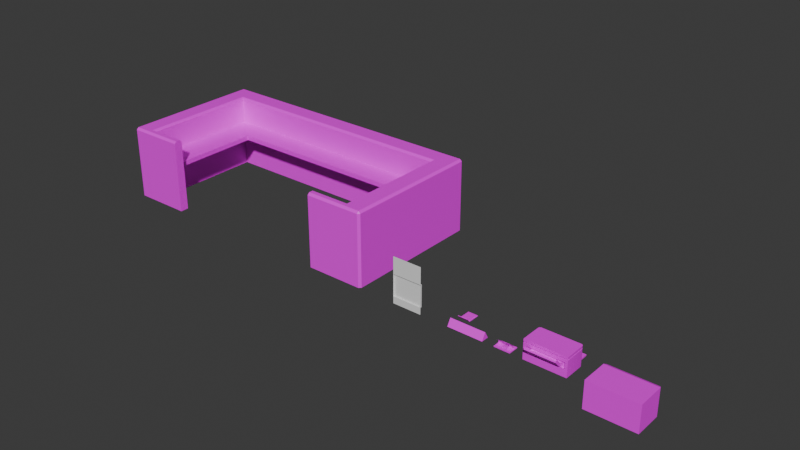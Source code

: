# Source: faculty_office.blend  (saved by Blender 5.1.29; exported with 4.5.12 LTS)
import bpy
from mathutils import Matrix  # noqa: F401  (used for matrix-valued properties, if any)

bpy.ops.wm.read_factory_settings(use_empty=True)
scene = bpy.context.scene
scene.name = 'Scene'

# ---- collections
col_collection = bpy.data.collections.new('Collection'); scene.collection.children.link(col_collection)

# ---- images (referenced by path relative to the original .blend; pixels are not part of the script)
import os
ASSET_DIR = os.environ.get("B2B_ASSET_DIR", "")  # directory of the original .blend (textures are referenced by path, not embedded)
HERE = os.path.dirname(os.path.abspath(__file__))  # packed textures are extracted next to this script under _unpacked/

def load_image(name, relpath, width, height, colorspace="sRGB"):
    """Load a texture the original file referenced (path relative to the .blend, or extracted next to this script)."""
    p = next((c for c in (os.path.join(HERE, relpath), os.path.join(ASSET_DIR, relpath)) if relpath and os.path.exists(c)), "")
    if p:
        img = bpy.data.images.load(p, check_existing=True)
        img.name = name
    else:  # same state as the original file: an image datablock whose file is absent (Cycles renders it pink)
        img = bpy.data.images.new(name, width, height)
        img.source = "FILE"
        img.filepath = "//" + (relpath or name)
    img.colorspace_settings.name = colorspace
    return img
img_untitled_006 = load_image('Untitled.006', '', 1024, 1024, 'sRGB')

# ---- materials (node trees are filled in below, after node groups)
mat_uv_grid = bpy.data.materials.new('UV Grid')

# ---- node groups
ng_smooth_by_angle = bpy.data.node_groups.new('Smooth by Angle', 'GeometryNodeTree')
_s = ng_smooth_by_angle.interface.new_socket(name='Mesh', in_out='OUTPUT', socket_type='NodeSocketGeometry')
_s = ng_smooth_by_angle.interface.new_socket(name='Mesh', in_out='INPUT', socket_type='NodeSocketGeometry')
_s = ng_smooth_by_angle.interface.new_socket(name='Angle', in_out='INPUT', socket_type='NodeSocketFloat')
_s.subtype = 'ANGLE'
_s.default_value = 0.5236
_s.min_value = 0.0
_s.max_value = 3.142
_s.description = 'Maximum face angle for smooth edges'
_s = ng_smooth_by_angle.interface.new_socket(name='Ignore Sharpness', in_out='INPUT', socket_type='NodeSocketBool')
_s.force_non_field = True
ng_smooth_by_angle.is_modifier = True
_N = ng_smooth_by_angle.nodes; _L = ng_smooth_by_angle.links
n0 = _N.new('GeometryNodeSetShadeSmooth'); n0.name = 'Set Shade Smooth'; n0.location = (120, -80)
n0.domain = 'EDGE'
n1 = _N.new('GeometryNodeSetShadeSmooth'); n1.name = 'Set Shade Smooth.001'; n1.location = (300, -80)
n2 = _N.new('NodeGroupOutput'); n2.name = 'Group Output'; n2.location = (480, -80)
n3 = _N.new('GeometryNodeInputMeshEdgeAngle'); n3.name = 'Edge Angle'; n3.location = (-440, -240)
n4 = _N.new('NodeGroupInput'); n4.name = 'Group Input'; n4.location = (-80, -80)
n5 = _N.new('GeometryNodeInputEdgeSmooth'); n5.name = 'Is Edge Smooth'; n5.location = (-260, -120)
n6 = _N.new('GeometryNodeInputShadeSmooth'); n6.name = 'Is Shade Smooth'; n6.location = (-440, -397)
n7 = _N.new('FunctionNodeCompare'); n7.name = 'Compare'; n7.location = (-260, -260)
n7.operation = 'LESS_EQUAL'
n7.inputs[6].default_value = (0.0, 0.0, 0.0, 0.0)
n7.inputs[7].default_value = (0.0, 0.0, 0.0, 0.0)
n8 = _N.new('FunctionNodeBooleanMath'); n8.name = 'Boolean Math.001'; n8.location = (-80, -260)
n9 = _N.new('NodeGroupInput'); n9.name = 'Group Input.001'; n9.location = (-440, -329)
n10 = _N.new('NodeGroupInput'); n10.name = 'Group Input.002'; n10.location = (-259, -189)
n11 = _N.new('FunctionNodeBooleanMath'); n11.name = 'Boolean Math'; n11.location = (-80, -149)
n11.operation = 'OR'
n12 = _N.new('FunctionNodeBooleanMath'); n12.name = 'Boolean Math.002'; n12.location = (-260, -380)
n12.operation = 'OR'
n13 = _N.new('NodeGroupInput'); n13.name = 'Group Input.003'; n13.location = (-440, -460)
_L.new(n3.outputs[0], n7.inputs[0])
_L.new(n1.outputs[0], n2.inputs[0])
_L.new(n9.outputs[1], n7.inputs[1])
_L.new(n7.outputs[0], n8.inputs[0])
_L.new(n4.outputs[0], n0.inputs[0])
_L.new(n0.outputs[0], n1.inputs[0])
_L.new(n8.outputs[0], n0.inputs[2])
_L.new(n10.outputs[2], n11.inputs[1])
_L.new(n5.outputs[0], n11.inputs[0])
_L.new(n11.outputs[0], n0.inputs[1])
_L.new(n13.outputs[2], n12.inputs[1])
_L.new(n6.outputs[0], n12.inputs[0])
_L.new(n12.outputs[0], n8.inputs[1])
n2.is_active_output = True

# ---- material node trees
mat_uv_grid.use_nodes = True; mat_uv_grid.node_tree.nodes.clear()
_N = mat_uv_grid.node_tree.nodes; _L = mat_uv_grid.node_tree.links
n0 = _N.new('ShaderNodeBsdfPrincipled'); n0.name = 'Principled BSDF'; n0.location = (-200, 100)
n1 = _N.new('ShaderNodeOutputMaterial'); n1.name = 'Material Output'; n1.location = (200, 100)
n2 = _N.new('ShaderNodeTexImage'); n2.name = 'Image Texture'; n2.location = (-490, 80)
n2.image = img_untitled_006
_L.new(n0.outputs[0], n1.inputs[0])
_L.new(n2.outputs[0], n0.inputs[0])
n1.is_active_output = True

# ---- world
world_world = bpy.data.worlds.new('World'); scene.world = world_world
world_world.use_nodes = True; world_world.node_tree.nodes.clear()
_N = world_world.node_tree.nodes; _L = world_world.node_tree.links
n0 = _N.new('ShaderNodeOutputWorld'); n0.name = 'World Output'; n0.location = (200, 100)
n1 = _N.new('ShaderNodeBackground'); n1.name = 'Background'; n1.location = (-200, 100)
n1.inputs[0].default_value = (0.05088, 0.05088, 0.05088, 1.0)
_L.new(n1.outputs[0], n0.inputs[0])
n0.is_active_output = True
world_world.color = (0.05088, 0.05088, 0.05088)
world_world.sun_shadow_jitter_overblur = 0.0

# ---- meshes
me_plane_004 = bpy.data.meshes.new('Plane.004')
me_plane_004.from_pydata([(0.0, 0.0, 0.0), (2.0, 0.0, 0.0), (0.0, 3.102, -4.818e-08), (2.0, 3.102, -4.818e-08), (0.0, 1.941, -4.112e-08), (0.0, 0.465, -5.755e-09), (2.0, 0.465, -5.755e-09), (2.0, 1.941, -4.112e-08), (0.0, 1.941, -0.1049), (0.0, 0.465, -0.1049), (2.0, 0.465, -0.1049), (2.0, 1.941, -0.1049)], [], [(4, 7, 3, 2), (0, 1, 6, 5), (7, 4, 8, 11), (9, 10, 11, 8), (6, 7, 11, 10), (4, 5, 9, 8), (5, 6, 10, 9)])
_uv = me_plane_004.uv_layers.new(name='UVMap')
_uv.uv.foreach_set('vector', [0.0, 0.5, 1.0, 0.5, 1.0, 1.0, 0.0, 1.0, 0.0, 0.0, 1.0, 0.0, 1.0, 0.1667, 0.0, 0.1667, 1.0, 0.5, 0.0, 0.5, 0.0, 0.5, 1.0, 0.5, 0.0, 0.1667, 1.0, 0.1667, 1.0, 0.5, 0.0, 0.5, 0.0, 0.0, 0.0, 0.0, 0.0, 0.0, 0.0, 0.0, 0.0, 0.0, 0.0, 0.0, 0.0, 0.0, 0.0, 0.0, 0.0, 0.1667, 1.0, 0.1667, 1.0, 0.1667, 0.0, 0.1667])
me_plane_004.update()
me_cube_001 = bpy.data.meshes.new('Cube.001')
me_cube_001.from_pydata([(-1.0, 2.411e-08, 0.5516), (-1.0, 0.5516, 0.5516), (0.0, 2.411e-08, 0.5516), (0.0, 0.5516, 0.5516), (-0.6993, 2.98e-08, 0.5516), (-0.6993, 0.5516, 0.5516), (-0.9476, 0.5, -0.04), (-0.9476, 0.241, -0.04), (-0.9476, 0.206, -0.04), (-0.9476, 0.05489, -0.04), (-0.6993, 0.5, -0.04), (-0.6993, 0.241, -0.04), (-0.6993, 0.206, -0.04), (-0.6993, 0.05489, -0.04), (-0.9476, 0.05489, -0.07), (-0.6993, 0.05489, -0.07), (-0.9476, 0.5, -0.07), (-0.9476, 0.241, -0.07), (-0.9476, 0.206, -0.07), (-0.6993, 0.5, -0.07), (-0.6993, 0.241, -0.07), (-0.6993, 0.206, -0.07), (-1.0, -7.951e-10, -0.01819), (-0.9714, 0.01955, -0.07), (-0.02561, 0.01955, -0.07), (0.0, -7.951e-10, -0.01819), (-0.6993, 0.0, -0.01819), (-0.6993, 0.01955, -0.07), (-0.9714, 0.531, -0.07), (-1.0, 0.5516, -0.01819), (-0.6993, 0.5516, -0.01819), (-0.6993, 0.531, -0.07), (-0.02561, 0.531, -0.07), (0.0, 0.5516, -0.01819)], [], [(6, 7, 17, 16), (4, 5, 1, 0), (3, 33, 30, 5), (0, 22, 26, 4), (5, 4, 2, 3), (9, 13, 15, 14), (33, 25, 24, 32), (13, 12, 21, 15), (9, 8, 12, 13), (7, 6, 10, 11), (11, 10, 19, 20), (28, 23, 22, 29), (4, 26, 25, 2), (17, 18, 14, 23, 28, 16), (5, 30, 29, 1), (18, 17, 20, 21), (12, 8, 18, 21), (7, 11, 20, 17), (8, 9, 14, 18), (10, 6, 16, 19), (25, 26, 27, 24), (26, 22, 23, 27), (29, 30, 31, 28), (30, 33, 32, 31), (32, 24, 27, 15, 21, 20, 19, 31), (29, 22, 0, 1), (23, 14, 15, 27), (16, 28, 31, 19), (2, 25, 33, 3)])
_uv = me_cube_001.uv_layers.new(name='UVMap')
_uv.uv.foreach_set('vector', [0.861, 0.01499, 0.861, 0.1443, 0.846, 0.1443, 0.846, 0.01499, 0.471, 0.2977, 0.471, 0.5732, 0.3208, 0.5732, 0.3208, 0.2977, 0.8202, 0.0, 0.8202, 0.2846, 0.4709, 0.2846, 0.4709, 4.47e-08, 0.3213, 0.5864, 0.3213, 0.871, 0.4715, 0.871, 0.4715, 0.5864, 0.471, 0.5732, 0.471, 0.2977, 0.8203, 0.2977, 0.8203, 0.5732, 0.8723, 0.1948, 0.8723, 0.3188, 0.8573, 0.3188, 0.8573, 0.1948, 0.01779, 0.0002376, 0.2933, 0.0002376, 0.2836, 0.02911, 0.02809, 0.02911, 0.8723, 0.3188, 0.9478, 0.3188, 0.9478, 0.3338, 0.8723, 0.3338, 0.8723, 0.1948, 0.9478, 0.1948, 0.9478, 0.3188, 0.8723, 0.3188, 0.861, 0.1443, 0.861, 0.01499, 0.985, 0.01499, 0.985, 0.1443, 0.985, 0.1443, 0.985, 0.01499, 1.0, 0.01499, 1.0, 0.1443, 0.02809, 0.5015, 0.2836, 0.5015, 0.2933, 0.5311, 0.01779, 0.5311, 0.4715, 0.5864, 0.4715, 0.871, 0.8208, 0.871, 0.8208, 0.5864, 0.1729, 0.4896, 0.1904, 0.4896, 0.2659, 0.4896, 0.2836, 0.5015, 0.02809, 0.5015, 0.04356, 0.4896, 0.4709, 4.47e-08, 0.4709, 0.2846, 0.3207, 0.2846, 0.3207, 1.49e-08, 0.1904, 0.4896, 0.1729, 0.4896, 0.1729, 0.3656, 0.1904, 0.3656, 0.9478, 0.3188, 0.9478, 0.1948, 0.9628, 0.1948, 0.9628, 0.3188, 0.861, 0.1443, 0.985, 0.1443, 0.985, 0.1593, 0.861, 0.1593, 0.9478, 0.1948, 0.8723, 0.1948, 0.8723, 0.1798, 0.9478, 0.1798, 0.985, 0.01499, 0.861, 0.01499, 0.861, 0.0, 0.985, 0.0, 0.3112, 0.01631, 0.3112, 0.3656, 0.2836, 0.3656, 0.2836, 0.02911, 0.3112, 0.3656, 0.3112, 0.5158, 0.2836, 0.5015, 0.2836, 0.3656, 0.0002376, 0.5158, 0.0002376, 0.3656, 0.02809, 0.3656, 0.02809, 0.5015, 0.0002376, 0.3656, 0.0002376, 0.01631, 0.02809, 0.02911, 0.02809, 0.3656, 0.02809, 0.02911, 0.2836, 0.02911, 0.2836, 0.3656, 0.2659, 0.3656, 0.1904, 0.3656, 0.1729, 0.3656, 0.04356, 0.3656, 0.02809, 0.3656, 0.2755, 0.8474, 0.0, 0.8474, 5.96e-08, 0.5627, 0.2755, 0.5627, 0.2836, 0.5015, 0.2659, 0.4896, 0.2659, 0.3656, 0.2836, 0.3656, 0.04356, 0.4896, 0.02809, 0.5015, 0.02809, 0.3656, 0.04356, 0.3656, 5.96e-08, 0.8474, 5.96e-08, 0.5627, 0.2755, 0.5627, 0.2755, 0.8474])
me_cube_001.materials.append(mat_uv_grid)
me_cube_001.update()
me_cylinder = bpy.data.meshes.new('Cylinder')
me_cylinder.from_pydata([(0.08526, 0.1477, 0.0), (0.08526, 0.1477, 0.7542), (0.1705, 0.0, 0.0), (0.1705, 2.347e-08, 0.7542), (0.0, 0.0, 0.0), (-1.49e-08, 2.347e-08, 0.7542)], [], [(0, 1, 3, 2), (2, 3, 5, 4), (3, 1, 5), (4, 5, 1, 0), (0, 2, 4)])
_uv = me_cylinder.uv_layers.new(name='UVMap')
_uv.uv.foreach_set('vector', [0.4874, 0.1407, 0.4874, 0.8593, 0.3249, 0.8593, 0.3249, 0.1407, 0.3249, 0.1407, 0.3249, 0.8593, 0.1625, 0.8593, 0.1625, 0.1407, 0.3249, 0.8593, 0.2437, 1.0, 0.1625, 0.8593, 0.1625, 0.1407, 0.1625, 0.8593, 1.42e-08, 0.8593, 5.679e-08, 0.1407, 0.2437, 0.0, 0.3249, 0.1407, 0.1625, 0.1407])
me_cylinder.materials.append(mat_uv_grid)
me_cylinder.update()
me_plane_005 = bpy.data.meshes.new('Plane.005')
me_plane_005.from_pydata([(1.989e-08, -8.694e-16, -1.989e-08), (0.3337, -8.694e-16, -1.989e-08), (1.989e-08, -9.546e-09, -0.2184), (0.3337, -9.546e-09, -0.2184), (1.989e-08, 0.02, -0.2184), (1.989e-08, 0.02, -2.076e-08), (0.3337, 0.02, -2.076e-08), (0.3337, 0.02, -0.2184), (0.09, -8.694e-16, -1.989e-08), (0.24, -8.694e-16, -1.989e-08), (0.24, -9.546e-09, -0.2184), (0.09, -9.546e-09, -0.2184), (0.09, 0.02, -2.076e-08), (0.24, 0.02, -2.076e-08), (0.24, 0.02, -0.2184), (0.09, 0.02, -0.2184), (1.49e-08, -3.725e-09, -0.107), (0.3337, -3.725e-09, -0.107), (1.49e-08, 0.02, -0.107), (0.3337, 0.02, -0.107), (0.02, 0.02, -0.0527), (0.02, 0.02, -0.107), (0.02, 0.02, -0.18), (0.09, 0.02, -0.0527), (0.09, 0.02, -0.107), (0.09, 0.02, -0.18), (0.24, 0.02, -0.0527), (0.24, 0.02, -0.107), (0.24, 0.02, -0.18), (0.31, 0.02, -0.0527), (0.31, 0.02, -0.107), (0.31, 0.02, -0.18), (0.02, -7.451e-09, -0.18), (0.02, -3.725e-09, -0.107), (0.02, -1.863e-09, -0.0527), (0.09, -7.451e-09, -0.18), (0.09, -3.725e-09, -0.107), (0.09, -1.863e-09, -0.0527), (0.24, -7.451e-09, -0.18), (0.24, -3.725e-09, -0.107), (0.24, -1.863e-09, -0.0527), (0.31, -7.451e-09, -0.18), (0.31, -3.725e-09, -0.107), (0.31, -1.863e-09, -0.0527), (0.02, 0.04915, -0.107), (0.02, 0.04915, -0.18), (0.09, 0.04915, -0.107), (0.09, 0.04915, -0.18), (0.24, 0.04915, -0.107), (0.24, 0.04915, -0.18), (0.31, 0.04915, -0.107), (0.31, 0.04915, -0.18), (0.02, 0.1221, -0.06679), (0.09, 0.1221, -0.06679), (0.24, 0.1221, -0.06679), (0.31, 0.1221, -0.06679), (0.31, 0.07889, -0.107), (0.24, 0.07889, -0.107), (0.31, 0.1055, -0.09315), (0.24, 0.1055, -0.09315), (0.02, 0.1055, -0.09315), (0.09, 0.1055, -0.09315), (0.09, 0.07889, -0.107), (0.02, 0.07889, -0.107)], [], [(0, 8, 12, 5), (8, 9, 13, 12), (9, 1, 6, 13), (3, 10, 14, 7), (10, 11, 15, 14), (11, 2, 4, 15), (22, 25, 15, 4), (25, 28, 14, 15), (28, 31, 7, 14), (32, 2, 11, 35), (35, 11, 10, 38), (38, 10, 3, 41), (9, 40, 43, 1), (40, 39, 42, 43), (39, 38, 41, 42), (8, 37, 40, 9), (37, 36, 39, 40), (36, 35, 38, 39), (0, 34, 37, 8), (34, 33, 36, 37), (33, 32, 35, 36), (0, 16, 33, 34), (16, 2, 32, 33), (13, 6, 29, 26), (22, 21, 44, 45), (24, 25, 47, 46), (12, 13, 26, 23), (23, 26, 27, 24), (24, 27, 28, 25), (5, 12, 23, 20), (28, 27, 48, 49), (5, 20, 21, 18), (18, 21, 22, 4), (2, 16, 18, 4), (16, 0, 5, 18), (1, 17, 19, 6), (17, 3, 7, 19), (29, 6, 19, 30), (30, 19, 7, 31), (43, 42, 17, 1), (42, 41, 3, 17), (26, 29, 50, 48), (63, 62, 53, 52), (20, 23, 46, 44), (61, 60, 52, 53), (25, 22, 45, 47), (29, 30, 50), (27, 26, 48), (31, 28, 49, 51), (23, 24, 46), (30, 31, 51, 50), (21, 20, 44), (54, 53, 62, 57), (56, 58, 55), (59, 57, 62, 61), (54, 59, 61, 53), (60, 63, 52), (58, 59, 54, 55), (51, 49, 59, 58), (49, 48, 57, 59), (50, 51, 58, 56), (48, 50, 56, 57), (45, 44, 63, 60), (44, 46, 62, 63), (46, 47, 61, 62), (47, 45, 60, 61), (55, 54, 57, 56)])
_uv = me_plane_005.uv_layers.new(name='UVMap')
_uv.uv.foreach_set('vector', [0.03402, 0.001546, 0.1795, 0.001546, 0.1795, 0.03387, 0.03402, 0.03387, 0.1795, 0.001546, 0.4219, 0.001546, 0.4219, 0.03387, 0.1795, 0.03387, 0.4219, 0.001546, 0.5733, 0.001546, 0.5733, 0.03387, 0.4219, 0.03387, 0.5733, 0.4191, 0.4219, 0.4191, 0.4219, 0.3868, 0.5733, 0.3868, 0.4219, 0.4191, 0.1795, 0.4191, 0.1795, 0.3868, 0.4219, 0.3868, 0.1795, 0.4191, 0.03402, 0.4191, 0.03402, 0.3868, 0.1795, 0.3868, 0.06634, 0.3248, 0.1795, 0.3248, 0.1795, 0.3868, 0.03402, 0.3868, 0.1795, 0.3248, 0.4219, 0.3248, 0.4219, 0.3868, 0.1795, 0.3868, 0.4219, 0.3248, 0.535, 0.3248, 0.5733, 0.3868, 0.4219, 0.3868, 0.06634, 0.4812, 0.03402, 0.4191, 0.1795, 0.4191, 0.1795, 0.4812, 0.1795, 0.4812, 0.1795, 0.4191, 0.4219, 0.4191, 0.4219, 0.4812, 0.4219, 0.4812, 0.4219, 0.4191, 0.5733, 0.4191, 0.535, 0.4812, 0.4219, 0.7721, 0.4219, 0.6869, 0.535, 0.6869, 0.5733, 0.7721, 0.4219, 0.6869, 0.4219, 0.5991, 0.535, 0.5991, 0.535, 0.6869, 0.4219, 0.5991, 0.4219, 0.4812, 0.535, 0.4812, 0.535, 0.5991, 0.1795, 0.7721, 0.1795, 0.6869, 0.4219, 0.6869, 0.4219, 0.7721, 0.1795, 0.6869, 0.1795, 0.5991, 0.4219, 0.5991, 0.4219, 0.6869, 0.1795, 0.5991, 0.1795, 0.4812, 0.4219, 0.4812, 0.4219, 0.5991, 0.03402, 0.7721, 0.06634, 0.6869, 0.1795, 0.6869, 0.1795, 0.7721, 0.06634, 0.6869, 0.06634, 0.5991, 0.1795, 0.5991, 0.1795, 0.6869, 0.06634, 0.5991, 0.06634, 0.4812, 0.1795, 0.4812, 0.1795, 0.5991, 0.03402, 0.7721, 0.03402, 0.5991, 0.06634, 0.5991, 0.06634, 0.6869, 0.03402, 0.5991, 0.03402, 0.4191, 0.06634, 0.4812, 0.06634, 0.5991, 0.4219, 0.03387, 0.5733, 0.03387, 0.535, 0.119, 0.4219, 0.119, 0.3241, 0.7795, 0.3241, 0.8974, 0.277, 0.8974, 0.277, 0.7795, 0.1154, 0.8864, 0.06496, 0.7798, 0.02237, 0.7999, 0.0728, 0.9065, 0.1795, 0.03387, 0.4219, 0.03387, 0.4219, 0.119, 0.1795, 0.119, 0.1795, 0.119, 0.4219, 0.119, 0.4219, 0.2068, 0.1795, 0.2068, 0.1795, 0.2068, 0.4219, 0.2068, 0.4219, 0.3248, 0.1795, 0.3248, 0.03402, 0.03387, 0.1795, 0.03387, 0.1795, 0.119, 0.06634, 0.119, 0.06496, 0.7798, 0.1154, 0.8864, 0.0728, 0.9065, 0.02237, 0.7999, 0.03402, 0.03387, 0.06634, 0.119, 0.06634, 0.2068, 0.03402, 0.2068, 0.03402, 0.2068, 0.06634, 0.2068, 0.06634, 0.3248, 0.03402, 0.3868, 0.03402, 0.4191, 0.03402, 0.5991, 0.001692, 0.5991, 0.001692, 0.4191, 0.03402, 0.5991, 0.03402, 0.7721, 0.001692, 0.7721, 0.001692, 0.5991, 0.5733, 0.7721, 0.5733, 0.5991, 0.6057, 0.5991, 0.6057, 0.7721, 0.5733, 0.5991, 0.5733, 0.4191, 0.6057, 0.4191, 0.6057, 0.5991, 0.535, 0.119, 0.5733, 0.03387, 0.5733, 0.2068, 0.535, 0.2068, 0.535, 0.2068, 0.5733, 0.2068, 0.5733, 0.3868, 0.535, 0.3248, 0.535, 0.6869, 0.535, 0.5991, 0.5733, 0.5991, 0.5733, 0.7721, 0.535, 0.5991, 0.535, 0.4812, 0.5733, 0.4191, 0.5733, 0.5991, 0.6079, 0.5864, 0.6079, 0.4733, 0.7075, 0.4733, 0.7075, 0.5864, 0.7556, 0.942, 0.7556, 0.8288, 0.851, 0.8288, 0.851, 0.9419, 0.6079, 0.9419, 0.6079, 0.8288, 0.7075, 0.8288, 0.7075, 0.9419, 0.823, 0.1146, 0.823, 0.001424, 0.8733, 0.001425, 0.8733, 0.1146, 0.6085, 0.1146, 0.6085, 0.001425, 0.6557, 0.001425, 0.6557, 0.1146, 0.3241, 0.9852, 0.3241, 0.8974, 0.277, 0.8974, 0.1154, 0.8864, 0.1529, 0.9657, 0.0728, 0.9065, 0.6085, 0.4701, 0.6085, 0.357, 0.6557, 0.357, 0.6557, 0.4701, 0.1529, 0.9657, 0.1154, 0.8864, 0.0728, 0.9065, 0.3241, 0.8974, 0.3241, 0.7795, 0.277, 0.7795, 0.277, 0.8974, 0.3241, 0.8974, 0.3241, 0.9852, 0.277, 0.8974, 0.851, 0.5864, 0.851, 0.8288, 0.7556, 0.8288, 0.7556, 0.5864, 0.2289, 0.8974, 0.1859, 0.9199, 0.1591, 0.9625, 0.823, 0.357, 0.7745, 0.357, 0.7745, 0.1146, 0.823, 0.1146, 0.8733, 0.357, 0.823, 0.357, 0.823, 0.1146, 0.8733, 0.1146, 0.1859, 0.9199, 0.2289, 0.8974, 0.1591, 0.9625, 0.823, 0.4701, 0.823, 0.357, 0.8733, 0.357, 0.8733, 0.4701, 0.6557, 0.4701, 0.6557, 0.357, 0.823, 0.357, 0.823, 0.4701, 0.02237, 0.7999, 0.0728, 0.9065, 0.02935, 0.9271, 1.49e-08, 0.9657, 0.277, 0.8974, 0.277, 0.7795, 0.1859, 0.9199, 0.2289, 0.8974, 0.7075, 0.5864, 0.7075, 0.4733, 0.7556, 0.4733, 0.7556, 0.5864, 0.277, 0.7795, 0.277, 0.8974, 0.2289, 0.8974, 0.1859, 0.9199, 0.7075, 0.9419, 0.7075, 0.8288, 0.7556, 0.8288, 0.7556, 0.942, 0.0728, 0.9065, 0.02237, 0.7999, 0.0, 0.9657, 0.02935, 0.9271, 0.6557, 0.1146, 0.6557, 0.001425, 0.823, 0.001424, 0.823, 0.1146, 0.851, 0.4733, 0.851, 0.5864, 0.7556, 0.5864, 0.7556, 0.4733])
me_plane_005.materials.append(mat_uv_grid)
me_plane_005.update()
me_plane_006 = bpy.data.meshes.new('Plane.006')
me_plane_006.from_pydata([(-1.49e-08, 0.01476, 0.25), (0.21, 0.01476, 0.25), (0.0, 0.01476, 0.0), (0.21, 0.01476, 0.0), (0.0, 0.08278, 0.31), (0.21, 0.08278, 0.31), (0.01, 0.01476, 0.01), (0.2, 0.01476, 0.01), (0.01, 0.01476, 0.24), (0.2, 0.01476, 0.24), (-1.49e-08, 0.001224, 0.25), (0.21, 0.001224, 0.25), (0.0, 0.001224, 0.0), (0.21, 0.001224, 0.0), (0.0, 0.077, 0.317), (0.21, 0.077, 0.317), (0.01, 0.02184, 0.24), (0.01, 0.02184, 0.01), (0.2, 0.02184, 0.24), (0.2, 0.02184, 0.01)], [], [(1, 0, 4, 5), (6, 7, 3, 2), (0, 8, 6, 2), (9, 1, 3, 7), (0, 1, 9, 8), (11, 15, 14, 10), (11, 10, 12, 13), (7, 6, 17, 19), (1, 5, 15, 11), (4, 0, 10, 14), (2, 3, 13, 12), (5, 4, 14, 15), (3, 1, 11, 13), (0, 2, 12, 10), (16, 18, 19, 17), (6, 8, 16, 17), (8, 9, 18, 16), (9, 7, 19, 18)])
_uv = me_plane_006.uv_layers.new(name='UVMap')
_uv.uv.foreach_set('vector', [0.7205, 0.5367, 0.7205, 0.9983, 0.5211, 0.9983, 0.5211, 0.5367, 0.7644, 0.9764, 0.7644, 0.5587, 0.7425, 0.5367, 0.7425, 0.9983, 0.978, 0.5495, 1.0, 0.5276, 1.0, 0.02198, 0.978, 1.602e-10, 1.0, 0.5276, 0.978, 0.5495, 0.978, 1.602e-10, 1.0, 0.02198, 0.7425, 0.9983, 0.7425, 0.5367, 0.7644, 0.5587, 0.7644, 0.9764, 0.4914, 0.5793, 0.4914, 0.8016, 0.02975, 0.8016, 0.02975, 0.5793, 0.4914, 0.5793, 0.02975, 0.5793, 0.02975, 0.02975, 0.4914, 0.02975, 0.9543, 0.5367, 0.5367, 0.5367, 0.5367, 0.5211, 0.9543, 0.5211, 0.5111, 0.6016, 0.5113, 0.8009, 0.4914, 0.8016, 0.4914, 0.5793, 0.009804, 0.8009, 0.01004, 0.6016, 0.02975, 0.5793, 0.02975, 0.8016, 0.02975, 1.602e-10, 0.4914, 1.602e-10, 0.4914, 0.02975, 0.02975, 0.02975, 0.4914, 0.8216, 0.02975, 0.8216, 0.02975, 0.8016, 0.4914, 0.8016, 0.5211, 0.02975, 0.5211, 0.5793, 0.4914, 0.5793, 0.4914, 0.02975, 0.0, 0.5793, 7.036e-08, 0.02975, 0.02975, 0.02975, 0.02975, 0.5793, 0.5367, 0.01557, 0.9543, 0.01557, 0.9543, 0.5211, 0.5367, 0.5211, 0.5211, 0.5211, 0.5211, 0.01557, 0.5367, 0.01557, 0.5367, 0.5211, 0.5367, -1.156e-08, 0.9543, 6.696e-09, 0.9543, 0.01557, 0.5367, 0.01557, 0.9699, 0.01557, 0.9699, 0.5211, 0.9543, 0.5211, 0.9543, 0.01557])
me_plane_006.materials.append(mat_uv_grid)
me_plane_006.update()
me_plane_007 = bpy.data.meshes.new('Plane.007')
me_plane_007.from_pydata([(0.0, 0.0, 3.131), (6.261, 0.0, 3.131), (0.4084, 0.0, 2.677), (0.0, 1.543, 3.131), (0.0, 1.588, 3.085), (6.261, 1.543, 3.131), (6.261, 1.588, 3.085), (6.307, 1.543, 3.085), (6.307, 0.0, 3.085), (5.853, 0.0, 2.677), (5.853, 0.0, 0.1815), (5.853, 1.543, 2.677), (5.898, 1.588, 2.722), (0.4084, 1.543, 2.677), (5.853, 1.543, 0.1815), (5.898, 1.588, 0.1361), (5.18, 1.543, 0.1815), (5.18, 1.588, 0.1361), (5.18, 0.0, 0.1815), (5.18, 0.0, 0.0), (6.261, 0.0, 0.0), (5.18, 1.543, 0.0), (6.261, 1.543, 0.0), (5.18, 1.588, 0.04537), (6.261, 1.588, 0.04537), (6.307, 1.543, 0.04537), (6.307, 0.0, 0.04537), (0.363, 1.588, 2.722), (0.4084, 1.543, 0.1815), (0.363, 1.588, 0.1361), (1.078, 1.543, 0.1815), (0.4084, 0.0, 0.1815), (-0.04537, 0.0, 0.04537), (0.0, 0.0, 0.0), (1.078, 0.0, 0.1815), (0.0, 1.543, 0.0), (0.0, 1.588, 0.04537), (-0.04537, 1.543, 0.04537), (-0.04537, 1.543, 3.085), (-0.04537, 0.0, 3.085), (1.078, 1.543, 0.0), (1.078, 1.588, 0.04537), (1.078, 0.0, 0.0), (1.078, 1.588, 0.1361), (5.853, 1.005, 2.677), (5.853, 0.9058, 2.677), (5.853, 1.005, 0.1815), (5.853, 0.9058, 0.1815), (5.18, 0.9058, 0.1815), (5.18, 1.005, 0.1815), (0.4084, 0.9058, 2.677), (0.4084, 1.005, 2.677), (0.4084, 0.9058, 0.1815), (0.4084, 1.005, 0.1815), (1.078, 1.005, 0.1815), (1.078, 0.9058, 0.1815), (5.18, 1.005, 2.15), (5.18, 0.9058, 2.15), (1.078, 0.9058, 2.15), (1.078, 1.005, 2.15), (5.031, 1.588, 0.1361), (5.031, 1.543, 0.1815), (5.031, 1.005, 0.1815), (5.031, -1.476e-08, 0.1815), (5.031, -1.476e-08, 0.0), (5.031, 1.543, 0.0), (5.031, 1.588, 0.04537), (5.031, 0.9058, 0.1815), (1.231, 1.588, 0.04537), (1.231, 1.543, 0.0), (1.231, -1.476e-08, 0.1815), (1.231, -1.476e-08, 0.0), (1.231, 1.543, 0.1815), (1.231, 1.588, 0.1361), (1.231, 0.9058, 0.1815), (1.231, 1.005, 0.1815)], [], [(0, 1, 5, 3), (4, 3, 5, 6), (7, 6, 5), (7, 5, 1, 8), (50, 45, 9, 2), (44, 11, 14, 46), (11, 12, 15, 14), (13, 27, 12, 11), (14, 15, 17, 16), (46, 14, 16, 49), (24, 22, 21, 23), (15, 24, 23, 17), (22, 24, 25), (22, 25, 26, 20), (7, 8, 26, 25), (6, 7, 25, 24), (12, 6, 24, 15), (27, 13, 28, 29), (50, 2, 31, 52), (29, 28, 30, 43), (52, 31, 34, 55), (37, 35, 33, 32), (35, 37, 36), (38, 4, 36, 37), (39, 38, 37, 32), (3, 38, 39, 0), (38, 3, 4), (4, 27, 29, 36), (35, 36, 41, 40), (54, 55, 74, 75), (36, 29, 43, 41), (4, 6, 12, 27), (23, 21, 65, 66), (35, 40, 42, 33), (28, 53, 54, 30), (50, 52, 55, 58), (13, 51, 53, 28), (22, 20, 19, 21), (10, 47, 48, 18), (51, 44, 56, 59), (9, 45, 47, 10), (53, 51, 59, 54), (13, 11, 44, 51), (59, 58, 55, 54), (57, 56, 49, 48), (59, 56, 57, 58), (45, 50, 58, 57), (47, 45, 57, 48), (44, 46, 49, 56), (60, 66, 65, 64, 63, 67, 62, 61), (48, 49, 62, 67), (21, 19, 64, 65), (16, 17, 60, 61), (18, 48, 67, 63), (49, 16, 61, 62), (17, 23, 66, 60), (69, 68, 73, 72, 75, 74, 70, 71), (40, 41, 68, 69), (55, 34, 70, 74), (42, 40, 69, 71), (41, 43, 73, 68), (30, 54, 75, 72), (43, 30, 72, 73)])
_uv = me_plane_007.uv_layers.new(name='map1')
_uv.uv.foreach_set('vector', [1.463e-08, 0.7884, 1.489e-07, 0.007997, 0.1923, 0.007997, 0.1923, 0.7884, 0.2003, 0.7884, 0.1923, 0.7884, 0.1923, 0.007997, 0.2003, 0.007997, 0.1923, 1.056e-07, 0.1992, 0.003999, 0.1923, 0.007997, 0.1923, 1.056e-07, 0.1923, 0.007997, 1.489e-07, 0.007997, 1.512e-07, 4.594e-08, 0.6815, 4.274e-08, 0.6815, 0.6786, 0.5686, 0.6786, 0.5686, 7.974e-09, 0.953, 0.6386, 0.8859, 0.6386, 0.8859, 0.3276, 0.953, 0.3276, 0.8859, 0.6386, 0.8779, 0.6442, 0.8779, 0.3219, 0.8859, 0.3276, 0.7497, 0.005655, 0.7577, 6.13e-08, 0.7577, 0.6899, 0.7497, 0.6843, 0.1251, 0.8077, 0.1308, 0.7997, 0.04128, 0.7997, 0.04128, 0.8077, 0.1251, 0.8748, 0.1251, 0.8077, 0.04128, 0.8077, 0.04128, 0.8748, 0.4006, 0.1534, 0.3926, 0.1534, 0.3926, 0.01866, 0.4006, 0.01866, 0.1364, 0.8512, 0.1477, 0.8059, 0.1477, 0.9407, 0.1364, 0.9407, 0.3926, 0.1534, 0.3995, 0.1574, 0.3926, 0.1614, 0.3926, 0.1534, 0.3926, 0.1614, 0.2003, 0.1614, 0.2003, 0.1534, 0.3926, 0.5403, 0.2003, 0.5403, 0.2003, 0.1614, 0.3926, 0.1614, 0.4006, 0.5403, 0.3926, 0.5403, 0.3926, 0.1614, 0.4006, 0.1614, 0.874, 0.6578, 0.8288, 0.7031, 0.8288, 0.3242, 0.874, 0.3355, 0.8779, 0.6442, 0.8859, 0.6386, 0.8859, 0.3276, 0.8779, 0.3219, 0.94, 0.3113, 0.8271, 0.3113, 0.8271, 0.0002811, 0.94, 0.0002811, 0.1308, 0.7997, 0.1251, 0.8077, 0.04159, 0.8077, 0.04159, 0.7997, 0.1251, 0.8871, 0.1251, 1.0, 0.04159, 1.0, 0.04159, 0.8871, 0.3926, 0.1614, 0.3926, 0.1534, 0.2003, 0.1534, 0.2003, 0.1614, 0.3926, 0.1534, 0.3926, 0.1614, 0.3995, 0.1574, 0.3926, 0.5403, 0.4006, 0.5403, 0.4006, 0.1614, 0.3926, 0.1614, 0.2003, 0.5403, 0.3926, 0.5403, 0.3926, 0.1614, 0.2003, 0.1614, 0.1923, 0.7884, 0.1923, 0.7964, 1.277e-08, 0.7964, 1.463e-08, 0.7884, 0.1923, 0.7964, 0.1923, 0.7884, 0.1992, 0.7924, 0.8288, 0.7031, 0.874, 0.6578, 0.874, 0.3355, 0.8288, 0.3242, 0.3926, 0.1534, 0.4006, 0.1534, 0.4006, 0.01897, 0.3926, 0.01897, 0.04159, 0.8748, 0.04159, 0.8871, 0.02262, 0.8871, 0.02262, 0.8748, 0.1477, 0.8059, 0.1364, 0.8512, 0.1364, 0.9403, 0.1477, 0.9403, 0.7684, 0.7804, 0.7684, 1.496e-07, 0.8136, 0.04524, 0.8136, 0.7352, 0.4006, 0.01866, 0.3926, 0.01866, 0.3926, 3.943e-09, 0.4006, 3.943e-09, 0.3926, 0.1534, 0.3926, 0.01897, 0.2003, 0.01897, 0.2003, 0.1534, 0.1251, 0.8077, 0.1251, 0.8748, 0.04159, 0.8748, 0.04159, 0.8077, 0.2097, 0.8577, 0.2097, 0.5467, 0.2932, 0.5467, 0.2932, 0.792, 0.8859, 0.6386, 0.953, 0.6386, 0.953, 0.3276, 0.8859, 0.3276, 0.3926, 0.1534, 0.2003, 0.1534, 0.2003, 0.01866, 0.3926, 0.01866, 0.1251, 1.0, 0.1251, 0.8871, 0.04128, 0.8871, 0.04128, 1.0, 0.5584, 2.964e-08, 0.5584, 0.6786, 0.4927, 0.5948, 0.4927, 0.08353, 0.94, 0.3113, 0.8271, 0.3113, 0.8271, 0.000281, 0.94, 0.000281, 0.3891, 0.5467, 0.3891, 0.8577, 0.3055, 0.792, 0.3055, 0.5467, 0.7497, 0.005655, 0.7497, 0.6843, 0.6826, 0.6843, 0.6826, 0.005655, 0.3055, 0.792, 0.2932, 0.792, 0.2932, 0.5467, 0.3055, 0.5467, 0.2932, 0.792, 0.3055, 0.792, 0.3055, 0.5467, 0.2932, 0.5467, 0.4927, 0.08353, 0.4927, 0.5948, 0.4804, 0.5948, 0.4804, 0.08353, 0.4147, 0.6786, 0.4147, 1.129e-07, 0.4804, 0.08353, 0.4804, 0.5948, 0.2094, 0.5467, 0.2094, 0.8577, 0.2932, 0.792, 0.2932, 0.5467, 0.3894, 0.8577, 0.3894, 0.5467, 0.3055, 0.5467, 0.3055, 0.792, 0.01697, 0.8021, 0.005655, 0.8021, -7.255e-09, 0.8077, 5.78e-08, 1.0, 0.02262, 1.0, 0.02262, 0.8871, 0.02262, 0.8748, 0.02262, 0.8077, 0.04128, 0.8871, 0.04128, 0.8748, 0.02262, 0.8748, 0.02262, 0.8871, 0.3926, 0.01866, 0.2003, 0.01866, 0.2003, 3.943e-09, 0.3926, 3.943e-09, 0.04128, 0.8077, 0.04128, 0.7997, 0.02262, 0.7997, 0.02262, 0.8077, 0.04128, 1.0, 0.04128, 0.8871, 0.02262, 0.8871, 0.02262, 1.0, 0.04128, 0.8748, 0.04128, 0.8077, 0.02262, 0.8077, 0.02262, 0.8748, 0.1364, 0.9407, 0.1477, 0.9407, 0.1477, 0.9593, 0.1364, 0.9593, 1.052e-07, 0.8077, 0.005655, 0.8021, 0.01697, 0.8021, 0.02262, 0.8077, 0.02262, 0.8748, 0.02262, 0.8871, 0.02262, 1.0, 8.897e-08, 1.0, 0.3926, 0.01897, 0.4006, 0.01897, 0.4006, 1.751e-08, 0.3926, 1.751e-08, 0.04159, 0.8871, 0.04159, 1.0, 0.02262, 1.0, 0.02262, 0.8871, 0.2003, 0.01897, 0.3926, 0.01897, 0.3926, 1.751e-08, 0.2003, 1.751e-08, 0.1477, 0.9403, 0.1364, 0.9403, 0.1364, 0.9593, 0.1477, 0.9593, 0.04159, 0.8077, 0.04159, 0.8748, 0.02262, 0.8748, 0.02262, 0.8077, 0.04159, 0.7997, 0.04159, 0.8077, 0.02262, 0.8077, 0.02262, 0.7997])
me_plane_007.materials.append(mat_uv_grid)
me_plane_007.update()
me_plane_007.normals_split_custom_set([tuple(v) for v in zip(*[iter([0.0, 0.0, 1.0, 0.0, 0.0, 1.0, 0.0, 0.0, 1.0, 0.0, 0.0, 1.0, 0.0, 0.7071, 0.7071, 0.0, 0.7071, 0.7071, 0.0, 0.7071, 0.7071, 0.0, 0.7071, 0.7071, 0.5773, 0.5774, 0.5774, 0.5773, 0.5774, 0.5774, 0.5773, 0.5774, 0.5774, 0.7071, 0.0, 0.7071, 0.7071, 0.0, 0.7071, 0.7071, 0.0, 0.7071, 0.7071, 0.0, 0.7071, 0.0, 0.0, -1.0, 0.0, 0.0, -1.0, 0.0, 0.0, -1.0, 0.0, 0.0, -1.0, -1.0, 0.0, 0.0, -1.0, 0.0, 0.0, -1.0, 0.0, 0.0, -1.0, 0.0, 0.0, -0.7071, 0.7071, 0.0, -0.7071, 0.7071, 0.0, -0.7071, 0.7071, 0.0, -0.7071, 0.7071, 0.0, 0.0, 0.7071, -0.7071, 0.0, 0.7071, -0.7071, 0.0, 0.7071, -0.7071, 0.0, 0.7071, -0.7071, 0.0, 0.7071, 0.7071, 0.0, 0.7071, 0.7071, 0.0, 0.7071, 0.7071, 0.0, 0.7071, 0.7071, 0.0, 0.0, 1.0, 0.0, 0.0, 1.0, 0.0, 0.0, 1.0, 0.0, 0.0, 1.0, 0.0, 0.7071, -0.7071, 0.0, 0.7071, -0.7071, 0.0, 0.7071, -0.7071, 0.0, 0.7071, -0.7071, 0.0, 1.0, 0.0, 0.0, 1.0, 0.0, 0.0, 1.0, 0.0, 0.0, 1.0, 0.0, 0.5773, 0.5774, -0.5774, 0.5773, 0.5774, -0.5774, 0.5773, 0.5774, -0.5774, 0.7071, 0.0, -0.7071, 0.7071, 0.0, -0.7071, 0.7071, 0.0, -0.7071, 0.7071, 0.0, -0.7071, 1.0, 0.0, 0.0, 1.0, 0.0, 0.0, 1.0, 0.0, 0.0, 1.0, 0.0, 0.0, 0.7071, 0.7071, 0.0, 0.7071, 0.7071, 0.0, 0.7071, 0.7071, 0.0, 0.7071, 0.7071, 0.0, 0.0, 1.0, 0.0, 0.0, 1.0, 0.0, 0.0, 1.0, 0.0, 0.0, 1.0, 0.0, 0.7071, 0.7071, 0.0, 0.7071, 0.7071, 0.0, 0.7071, 0.7071, 0.0, 0.7071, 0.7071, 0.0, 1.0, 0.0, 0.0, 1.0, 0.0, 0.0, 1.0, 0.0, 0.0, 1.0, 0.0, 0.0, 0.0, 0.7071, 0.7071, 0.0, 0.7071, 0.7071, 0.0, 0.7071, 0.7071, 0.0, 0.7071, 0.7071, 0.0, 0.0, 1.0, 0.0, 0.0, 1.0, 0.0, 0.0, 1.0, 0.0, 0.0, 1.0, -0.7071, 0.0, -0.7071, -0.7071, 0.0, -0.7071, -0.7071, 0.0, -0.7071, -0.7071, 0.0, -0.7071, -0.5773, 0.5774, -0.5774, -0.5773, 0.5774, -0.5774, -0.5773, 0.5774, -0.5774, -0.7071, 0.7071, 0.0, -0.7071, 0.7071, 0.0, -0.7071, 0.7071, 0.0, -0.7071, 0.7071, 0.0, -1.0, 0.0, 0.0, -1.0, 0.0, 0.0, -1.0, 0.0, 0.0, -1.0, 0.0, 0.0, -0.7071, 0.0, 0.7071, -0.7071, 0.0, 0.7071, -0.7071, 0.0, 0.7071, -0.7071, 0.0, 0.7071, -0.5773, 0.5774, 0.5774, -0.5773, 0.5774, 0.5774, -0.5773, 0.5774, 0.5774, 0.0, 1.0, 0.0, 0.0, 1.0, 0.0, 0.0, 1.0, 0.0, 0.0, 1.0, 0.0, 0.0, 0.7071, -0.7071, 0.0, 0.7071, -0.7071, 0.0, 0.7071, -0.7071, 0.0, 0.7071, -0.7071, 0.01283, -0.2533, 0.9673, -0.01884, 0.253, 0.9673, -0.253, -0.01884, 0.9673, -0.2533, -0.01283, 0.9673, 0.0, 1.0, 0.0, 0.0, 1.0, 0.0, 0.0, 1.0, 0.0, 0.0, 1.0, 0.0, 0.0, 1.0, -4.454e-07, 0.0, 1.0, -4.454e-07, 0.0, 1.0, -4.454e-07, 0.0, 1.0, -4.454e-07, 0.0, 0.7071, -0.7071, 0.0, 0.7071, -0.7071, 0.0, 0.7071, -0.7071, 0.0, 0.7071, -0.7071, 0.0, 0.0, -1.0, 0.0, 0.0, -1.0, 0.0, 0.0, -1.0, 0.0, 0.0, -1.0, 0.0, 0.0, 1.0, 0.0, 0.0, 1.0, 0.0, 0.0, 1.0, 0.0, 0.0, 1.0, 0.03196, -0.999, -0.03133, 0.04046, -0.9989, -0.02478, 0.04066, -0.999, -0.01704, 0.04249, -0.9989, -0.01967, 1.0, 0.0, 0.0, 1.0, 0.0, 0.0, 1.0, 0.0, 0.0, 1.0, 0.0, 0.0, 0.0, 0.0, -1.0, 0.0, 0.0, -1.0, 0.0, 0.0, -1.0, 0.0, 0.0, -1.0, 0.0, 0.0, 1.0, 0.0, 0.0, 1.0, 0.0, 0.0, 1.0, 0.0, 0.0, 1.0, 0.0, 1.0, 1.895e-07, 0.0, 1.0, 1.895e-07, 0.0, 1.0, 1.895e-07, 0.0, 1.0, 1.895e-07, -1.0, 0.0, 0.0, -1.0, 0.0, 0.0, -1.0, 0.0, 0.0, -1.0, 0.0, 0.0, -0.02649, 0.9995, 0.01622, -0.02561, 0.9995, 0.01969, -0.02205, 0.9995, 0.02221, -0.02909, 0.9995, 0.0148, 0.0, 0.0, -1.0, 0.0, 0.0, -1.0, 0.0, 0.0, -1.0, 0.0, 0.0, -1.0, 0.9673, -0.00439, 0.2536, 0.9673, -0.006555, 0.2536, 0.9673, -0.01884, 0.253, 0.9673, -0.01283, 0.2533, -0.9998, -0.000587, 0.02118, -0.9998, -0.0004062, 0.02118, -0.9998, -0.001068, 0.02116, -0.9998, -0.001644, 0.02112, 0.0, 0.0, -1.0, 0.0, 0.0, -1.0, 0.0, 0.0, -1.0, 0.0, 0.0, -1.0, 0.0, -1.0, -9.476e-08, 0.0, -1.0, -9.476e-08, 0.0, -1.0, -9.476e-08, 0.0, -1.0, -9.476e-08, -0.09016, -0.9954, -0.0333, -0.08315, -0.9959, -0.03519, -0.08962, -0.9954, -0.0327, -0.08424, -0.996, -0.02959, 0.06323, 0.9977, 0.02443, 0.05981, 0.998, 0.0221, 0.06421, 0.9977, 0.02343, 0.05925, 0.9979, 0.02433, -1.0, 0.0, 0.0, -1.0, 0.0, 0.0, -1.0, 0.0, 0.0, -1.0, 0.0, 0.0, -1.0, 0.0, 0.0, -1.0, 0.0, 0.0, -0.9998, -0.02108, -0.002137, -1.0, 0.0, 0.0, 0.001644, 0.02112, 0.9998, -0.001068, -0.02116, 0.9998, 0.02116, -0.001068, 0.9998, 0.02112, -0.001644, 0.9998, 0.0, 0.0, -1.0, 0.0, 0.0, -1.0, 0.0, 0.0, -1.0, 0.0, 0.0, -1.0, 0.0, 0.7071, 0.7071, 0.0, 0.7071, 0.7071, 0.0, 0.7071, 0.7071, 0.0, 0.7071, 0.7071, 0.0, 0.0, 1.0, 0.0, 0.0, 1.0, 0.0, 0.0, 1.0, 0.0, 0.0, 1.0, 0.0, 0.0, 1.0, 0.0, 0.0, 1.0, 0.0, 0.0, 1.0, 0.0, 0.0, 1.0, 0.0, 1.0, 0.0, 0.0, 1.0, 0.0, 0.0, 1.0, 0.0, 0.0, 1.0, 0.0, 1.0, 5.208e-08, 0.0, 1.0, 5.208e-08, 0.0, 1.0, 5.208e-08, 0.0, 1.0, 5.208e-08, 0.0, 0.9673, -0.2523, -0.02563, 1.0, 5.208e-08, 0.0, 1.0, 5.208e-08, 0.0, 1.0, 5.208e-08, 0.0, 0.0, 0.7071, -0.7071, 0.0, 0.7071, -0.7071, 0.0, 0.7071, -0.7071, 0.0, 0.7071, -0.7071, 0.0, 0.0, 1.0, 0.0, 0.0, 1.0, 0.0, 0.0, 1.0, 0.0, 0.0, 1.0, 0.0, 0.0, -1.0, 0.0, 0.0, -1.0, 0.0, 0.0, -1.0, 0.0, 0.0, -1.0, 0.0, 1.0, 0.0, 0.0, 1.0, 0.0, 0.0, 1.0, 0.0, 0.0, 1.0, 0.0, 0.0, 0.0, 1.0, 0.0, 0.0, 1.0, 0.0, 0.0, 1.0, 0.0, 0.0, 1.0, 0.0, 0.7071, 0.7071, 0.0, 0.7071, 0.7071, 0.0, 0.7071, 0.7071, 0.0, 0.7071, 0.7071])] * 3)])
me_cube_007 = bpy.data.meshes.new('Cube.007')
me_cube_007.from_pydata([(-0.1176, 0.2137, -0.04599), (-0.127, 0.2137, -0.04599), (-0.1176, 0.2423, 0.05605), (-0.1176, 0.1834, -0.03926), (-0.1138, 0.2349, -0.05023), (-0.1234, 0.2349, -0.05023), (-0.1138, 0.254, 0.02652), (-0.1234, 0.254, 0.02652), (-0.1138, 0.3851, 0.1509), (-0.1176, 0.3734, 0.1804), (-0.1234, 0.3851, 0.1509), (-0.127, 0.3734, 0.1804), (-0.7266, 0.3734, 0.1804), (-0.127, 0.35, 0.1939), (-0.127, 0.2423, 0.05605), (-0.7266, 0.2423, 0.05605), (-0.7266, 0.2137, -0.04599), (-0.7303, 0.254, 0.02652), (-0.7303, 0.2349, -0.05023), (-0.7399, 0.254, 0.02652), (-0.7303, 0.3851, 0.1509), (-0.7399, 0.3851, 0.1509), (-0.7361, 0.3734, 0.1804), (-0.7361, 0.2423, 0.05605), (-0.7361, 0.35, 0.1939), (-0.7361, 0.2189, 0.06952), (-0.7266, 0.35, 0.1939), (-0.7266, 0.2189, 0.06952), (-0.7266, 0.1834, -0.03926), (-0.127, 0.2189, 0.06952), (-0.1176, 0.2189, 0.06952), (-0.127, 0.1834, -0.03926), (-0.1176, 0.35, 0.1939), (-0.7361, 0.1834, -0.03926), (-0.7361, 0.2137, -0.04599), (-0.7399, 0.2349, -0.05023), (-0.8693, 0.3628, -4.566e-08), (-3.725e-08, 0.3628, -4.566e-08), (-0.8693, 0.4108, -4.776e-08), (-3.725e-08, 0.4108, -4.776e-08), (-0.8693, 0.3628, -0.4302), (-0.8218, 0.3628, -0.4777), (-0.8656, 0.3628, -0.4484), (-0.8553, 0.3628, -0.4638), (-0.8399, 0.3628, -0.4741), (-0.8218, 0.4108, -0.4777), (-0.8693, 0.4108, -0.4302), (-0.8399, 0.4108, -0.4741), (-0.8553, 0.4108, -0.4638), (-0.8656, 0.4108, -0.4484), (-3.725e-08, 0.4108, -0.4302), (-0.04751, 0.4108, -0.4777), (-0.003616, 0.4108, -0.4484), (-0.01392, 0.4108, -0.4638), (-0.02933, 0.4108, -0.4741), (-0.04751, 0.3628, -0.4777), (-3.725e-08, 0.3628, -0.4302), (-0.02933, 0.3628, -0.4741), (-0.01392, 0.3628, -0.4638), (-0.003616, 0.3628, -0.4484), (-0.8091, 0.1609, -7.033e-09), (-0.8091, 0.2867, -1.253e-08), (-0.6796, 0.1609, -7.033e-09), (-0.8693, 0.1012, -4.423e-09), (-0.8091, 0.136, -0.04977), (-0.8091, 0.2619, -0.04977), (-0.6796, 0.136, -0.04977), (-0.6796, 0.2619, -0.04977), (-0.06468, 0.136, -0.04977), (-0.06468, 0.2619, -0.04977), (-0.04922, 0.136, -0.04977), (-0.06468, 0.1609, -7.033e-09), (-0.04922, 0.1609, -7.033e-09), (-0.06468, 0.1012, -4.423e-09), (-7.451e-09, 0.1012, -4.423e-09), (-0.6796, 0.1012, -4.423e-09), (-0.06468, 0.0, 0.0), (-0.6796, 0.0, 0.0), (-7.451e-09, 0.0, 0.0), (-7.451e-09, -2.206e-09, -0.05047), (-7.451e-09, 0.1012, -0.05047), (-7.451e-09, -1.881e-08, -0.4302), (-0.003616, -1.96e-08, -0.4484), (-7.451e-09, 0.1012, -0.4302), (-0.003616, 0.1012, -0.4484), (-7.451e-09, 0.3465, -0.4302), (-0.003616, 0.3465, -0.4484), (-7.451e-09, 0.3465, -0.05047), (-7.451e-09, 0.3465, -1.514e-08), (-0.06468, 0.3465, -0.05047), (-0.06468, 0.3465, -1.514e-08), (-0.06468, 0.3465, -0.4777), (-0.6796, 0.3465, -0.05047), (-0.6796, 0.3465, -1.514e-08), (-0.6796, 0.3465, -0.4777), (-0.8693, 0.3465, -0.05047), (-0.8693, 0.3465, -0.4777), (-0.8693, 0.3465, -1.514e-08), (-0.8693, 0.1012, -0.05047), (-0.8693, -2.206e-09, -0.05047), (-0.8693, 0.1012, -0.4777), (-0.8693, -2.088e-08, -0.4777), (-0.8693, 0.1012, -0.6195), (-0.6796, 0.1012, -0.6195), (-0.8693, -2.708e-08, -0.6195), (-0.8693, 0.2143, -0.6195), (-0.8693, 0.2371, -0.6151), (-0.6796, 0.2143, -0.6195), (-0.6796, 0.2371, -0.6151), (-0.6796, 0.2598, -0.603), (-0.6796, 0.2762, -0.5866), (-0.8693, 0.2598, -0.603), (-0.8693, 0.2762, -0.5866), (-0.6796, 2.723e-09, -0.6195), (-0.6796, -2.088e-08, -0.4777), (-0.6796, 2.76e-08, -0.05047), (-0.6796, 0.1012, -0.4777), (-0.06468, 0.1012, -0.4777), (-0.6796, 0.1012, -0.05047), (-0.6711, 0.1162, -0.4777), (-0.6537, 0.1814, -0.4777), (-0.6188, 0.1465, -0.4777), (-0.6491, 0.164, -0.4777), (-0.6363, 0.1512, -0.4777), (-0.1255, 0.1465, -0.4777), (-0.07327, 0.1162, -0.4777), (-0.108, 0.1512, -0.4777), (-0.09527, 0.164, -0.4777), (-0.09059, 0.1814, -0.4777), (-0.09059, 0.3011, -0.4777), (-0.6537, 0.3011, -0.4777), (-0.06468, 0.1012, -0.05047), (-0.06468, 2.76e-08, -0.05047), (-0.06468, -2.088e-08, -0.4777), (-0.04751, -2.088e-08, -0.4777), (-0.02933, -2.072e-08, -0.4741), (-0.04751, 0.1012, -0.4777), (-0.02933, 0.1012, -0.4741), (-0.04751, 0.3465, -0.4777), (-0.02933, 0.3465, -0.4741), (-0.01392, 0.3465, -0.4638), (-0.01392, 0.1012, -0.4638), (-0.01392, -2.027e-08, -0.4638), (-0.8693, 0.0, 0.0), (-0.6796, 0.2867, -1.253e-08), (-0.06468, 0.2867, -1.253e-08), (-0.04922, 0.2867, -1.253e-08), (-0.04922, 0.2619, -0.04977), (-0.6537, 0.3011, -0.4416), (-0.09059, 0.3011, -0.4416), (-0.6537, 0.3011, -0.514), (-0.6537, 0.1814, -0.4416), (-0.6491, 0.164, -0.4416), (-0.6537, 0.1814, -0.565), (-0.6491, 0.164, -0.565), (-0.6363, 0.1512, -0.565), (-0.6188, 0.1465, -0.565), (-0.6363, 0.1512, -0.4416), (-0.6188, 0.1465, -0.4416), (-0.1255, 0.1465, -0.4416), (-0.108, 0.1512, -0.4416), (-0.1255, 0.1465, -0.565), (-0.108, 0.1512, -0.565), (-0.09527, 0.164, -0.565), (-0.09527, 0.164, -0.4416), (-0.09059, 0.1814, -0.565), (-0.09059, 0.1814, -0.4416), (-0.09059, 0.3011, -0.514), (-0.6796, 0.02446, -0.06983), (-0.6796, 0.04539, -0.7141), (-0.06468, 0.02446, -0.06983), (-0.6796, 0.07148, -0.06983), (-0.6796, 0.07148, -0.7141), (-0.06468, 0.07148, -0.06983), (-0.06468, 0.07148, -0.7141), (-0.06468, 0.04539, -0.7141)], [], [(0, 1, 5, 4), (3, 31, 1, 0), (2, 0, 4, 6), (3, 0, 2, 30), (4, 5, 7, 6), (9, 2, 6, 8), (6, 7, 10, 8), (11, 9, 8, 10), (14, 11, 10, 7), (9, 11, 13, 32), (11, 14, 15, 12), (13, 11, 12, 26), (14, 1, 16, 15), (1, 14, 7, 5), (12, 15, 17, 20), (15, 16, 18, 17), (17, 18, 35, 19), (20, 17, 19, 21), (22, 12, 20, 21), (23, 22, 21, 19), (23, 25, 24, 22), (26, 12, 22, 24), (25, 27, 26, 24), (26, 27, 29, 13), (28, 27, 25, 33), (31, 29, 27, 28), (13, 29, 30, 32), (30, 29, 31, 3), (1, 31, 28, 16), (30, 2, 9, 32), (16, 28, 33, 34), (34, 33, 25, 23), (34, 23, 19, 35), (16, 34, 35, 18), (36, 37, 39, 38), (50, 56, 59, 52), (52, 59, 58, 53), (53, 58, 57, 54), (54, 57, 55, 51), (40, 46, 49, 42), (42, 49, 48, 43), (43, 48, 47, 44), (44, 47, 45, 41), (36, 40, 42, 43, 44, 41, 55, 57, 58, 59, 56, 37), (55, 41, 45, 51), (40, 36, 38, 46), (38, 39, 50, 52, 53, 54, 51, 45, 47, 48, 49, 46), (37, 56, 50, 39), (61, 60, 64, 65), (60, 61, 97, 63), (60, 62, 66, 64), (62, 60, 63, 75), (66, 67, 65, 64), (68, 69, 67, 66), (62, 71, 68, 66), (70, 147, 69, 68), (71, 72, 70, 68), (72, 71, 73, 74), (71, 62, 75, 73), (74, 73, 76, 78), (73, 75, 77, 76), (80, 74, 78, 79), (83, 80, 79, 81), (82, 84, 83, 81), (84, 86, 85, 83), (85, 87, 80, 83), (85, 86, 140, 139, 138, 91, 89, 87), (87, 89, 90, 88), (80, 87, 88, 74), (89, 92, 93, 90), (91, 94, 92, 89), (92, 95, 97, 93), (94, 96, 95, 92), (98, 95, 96, 100), (63, 97, 95, 98), (63, 98, 99, 143), (98, 100, 101, 99), (100, 96, 112, 111, 106, 105, 102), (101, 100, 102, 104), (102, 105, 107, 103), (102, 103, 113, 104), (106, 108, 107, 105), (94, 116, 103, 107, 108, 109, 110), (111, 109, 108, 106), (112, 110, 109, 111), (96, 94, 110, 112), (116, 114, 113, 103), (116, 118, 115, 114), (119, 121, 124, 125, 117, 116), (116, 117, 131, 118), (130, 120, 119, 116, 94), (120, 122, 119), (123, 121, 119), (122, 123, 119), (124, 126, 125), (126, 127, 125), (127, 128, 125), (125, 128, 129, 91, 117), (129, 130, 94, 91), (118, 131, 132, 115), (131, 117, 133, 132), (117, 136, 134, 133), (134, 136, 137, 135), (136, 138, 139, 137), (117, 91, 138, 136), (137, 139, 140, 141), (141, 140, 86, 84), (135, 137, 141, 142), (142, 141, 84, 82), (75, 63, 143, 77), (61, 144, 93, 97), (144, 145, 90, 93), (145, 144, 67, 69), (144, 61, 65, 67), (146, 145, 69, 147), (145, 146, 88, 90), (146, 72, 74, 88), (72, 146, 147, 70), (148, 149, 167, 150), (151, 148, 150, 153), (154, 152, 151, 153), (156, 155, 154, 153, 150, 167, 165, 163, 162, 161), (155, 157, 152, 154), (156, 158, 157, 155), (159, 158, 156, 161), (159, 161, 162, 160), (160, 162, 163, 164), (164, 163, 165, 166), (149, 166, 165, 167), (168, 169, 172, 171), (169, 168, 170, 175), (170, 168, 171, 173), (172, 174, 173, 171), (175, 170, 173, 174), (169, 175, 174, 172)])
me_cube_007.polygons.foreach_set('use_smooth', [True] * 135)
_uv = me_cube_007.uv_layers.new(name='UVMap')
_uv.uv.foreach_set('vector', [0.3884, 0.9705, 0.3926, 0.9705, 0.391, 0.9608, 0.3866, 0.9608, 0.01402, 0.6891, 0.01402, 0.6933, 1.633e-08, 0.6933, 1.633e-08, 0.6891, 0.3781, 0.9135, 0.3768, 0.9613, 0.3866, 0.9608, 0.3866, 0.9251, 0.01402, 0.6891, 0.01539, 0.6751, 0.06313, 0.6772, 0.06564, 0.6891, 0.3866, 0.9608, 0.391, 0.9608, 0.391, 0.9251, 0.3866, 0.9251, 0.3578, 0.9623, 0.3578, 0.8808, 0.3444, 0.8754, 0.3444, 0.957, 0.3444, 0.8754, 0.34, 0.8754, 0.34, 0.957, 0.3444, 0.957, 0.3384, 0.9713, 0.3427, 0.9713, 0.3444, 0.957, 0.34, 0.957, 0.3266, 0.8808, 0.3266, 0.9623, 0.34, 0.957, 0.34, 0.8754, 0.1593, 0.6891, 0.1593, 0.6933, 0.1472, 0.6933, 0.1472, 0.6891, 0.2979, 0.9622, 0.2164, 0.9622, 0.2164, 0.6917, 0.2979, 0.6917, 0.1472, 0.6933, 0.1593, 0.6933, 0.1593, 0.9638, 0.1472, 0.9638, 0.2164, 0.9622, 0.1686, 0.9622, 0.1686, 0.6917, 0.2164, 0.6917, 0.4008, 0.9613, 0.3995, 0.9135, 0.391, 0.9251, 0.391, 0.9608, 0.3266, 0.9623, 0.3266, 0.8808, 0.3401, 0.8754, 0.3401, 0.957, 0.3995, 0.9135, 0.4008, 0.9613, 0.391, 0.9608, 0.391, 0.9251, 0.391, 0.9251, 0.391, 0.9608, 0.3867, 0.9608, 0.3867, 0.9251, 0.3401, 0.957, 0.3401, 0.8754, 0.3444, 0.8754, 0.3444, 0.957, 0.3427, 0.9713, 0.3384, 0.9713, 0.3401, 0.957, 0.3444, 0.957, 0.3578, 0.8808, 0.3578, 0.9623, 0.3444, 0.957, 0.3444, 0.8754, 0.06909, 0.9797, 0.06564, 0.968, 0.1472, 0.968, 0.1506, 0.9797, 0.1472, 0.9638, 0.1593, 0.9638, 0.1593, 0.968, 0.1472, 0.968, 0.06564, 0.968, 0.06564, 0.9638, 0.1472, 0.9638, 0.1472, 0.968, 0.1472, 0.9638, 0.06564, 0.9638, 0.06564, 0.6933, 0.1472, 0.6933, 0.01402, 0.9638, 0.06564, 0.9638, 0.06564, 0.968, 0.01402, 0.968, 0.01402, 0.6933, 0.06564, 0.6933, 0.06564, 0.9638, 0.01402, 0.9638, 0.1472, 0.6933, 0.06564, 0.6933, 0.06564, 0.6891, 0.1472, 0.6891, 0.06564, 0.6891, 0.06564, 0.6933, 0.01402, 0.6933, 0.01402, 0.6891, 1.633e-08, 0.6933, 0.01402, 0.6933, 0.01402, 0.9638, 1.633e-08, 0.9638, 0.06564, 0.6891, 0.06909, 0.6774, 0.1506, 0.6774, 0.1472, 0.6891, 1.633e-08, 0.9638, 0.01402, 0.9638, 0.01402, 0.968, 1.633e-08, 0.968, 0.01539, 0.982, 0.01402, 0.968, 0.06564, 0.968, 0.06313, 0.9799, 0.3768, 0.9613, 0.3781, 0.9135, 0.3867, 0.9251, 0.3867, 0.9608, 0.3926, 0.9705, 0.3884, 0.9705, 0.3867, 0.9608, 0.391, 0.9608, 0.9598, 0.02164, 0.5677, 0.02164, 0.5677, 1.307e-07, 0.9598, 0.0, 0.5465, 0.2199, 0.5677, 0.2157, 0.5694, 0.2239, 0.5481, 0.2281, 0.5514, 0.2359, 0.5694, 0.2239, 0.574, 0.2308, 0.556, 0.2429, 0.562, 0.2488, 0.574, 0.2308, 0.581, 0.2355, 0.5689, 0.2535, 0.5767, 0.2567, 0.581, 0.2355, 0.5892, 0.2371, 0.5849, 0.2583, 0.9598, 0.2157, 0.981, 0.2199, 0.9794, 0.2281, 0.9581, 0.2239, 0.9581, 0.2239, 0.9761, 0.2359, 0.9715, 0.2429, 0.9535, 0.2308, 0.9535, 0.2308, 0.9655, 0.2488, 0.9586, 0.2535, 0.9465, 0.2355, 0.9465, 0.2355, 0.9508, 0.2567, 0.9426, 0.2583, 0.9383, 0.2371, 0.9598, 0.02164, 0.9598, 0.2157, 0.9581, 0.2239, 0.9535, 0.2308, 0.9465, 0.2355, 0.9383, 0.2371, 0.5892, 0.2371, 0.581, 0.2355, 0.574, 0.2308, 0.5694, 0.2239, 0.5677, 0.2157, 0.5677, 0.02164, 0.5892, 0.2371, 0.9383, 0.2371, 0.9383, 0.2587, 0.5892, 0.2587, 0.9598, 0.2157, 0.9598, 0.02164, 0.9814, 0.02164, 0.9814, 0.2157, 0.564, 0.02533, 0.9561, 0.02533, 0.9561, 0.2194, 0.9544, 0.2276, 0.9498, 0.2345, 0.9429, 0.2392, 0.9347, 0.2408, 0.5855, 0.2408, 0.5773, 0.2392, 0.5703, 0.2345, 0.5657, 0.2276, 0.564, 0.2194, 0.5677, 0.02164, 0.5677, 0.2157, 0.5461, 0.2157, 0.5461, 0.02164, 0.1278, 0.6597, 0.07101, 0.6597, 0.0598, 0.6372, 0.1165, 0.6372, 0.2377, 0.6376, 0.2945, 0.6376, 0.3214, 0.6647, 0.2108, 0.6647, 0.03471, 0.6372, 0.03471, 0.5789, 0.0598, 0.5789, 0.0598, 0.6372, 0.2377, 0.5792, 0.2377, 0.6376, 0.2108, 0.6647, 0.2108, 0.5792, 0.0598, 0.5789, 0.1165, 0.5789, 0.1165, 0.6372, 0.0598, 0.6372, 0.0598, 0.3015, 0.1165, 0.3015, 0.1165, 0.5789, 0.0598, 0.5789, 0.03471, 0.5789, 0.03471, 0.3015, 0.0598, 0.3015, 0.0598, 0.5789, 0.0598, 0.2945, 0.1165, 0.2945, 0.1165, 0.3015, 0.0598, 0.3015, 0.03471, 0.3015, 0.03471, 0.2945, 0.0598, 0.2945, 0.0598, 0.3015, 0.2377, 0.2949, 0.2377, 0.3019, 0.2108, 0.3019, 0.2108, 0.2727, 0.2377, 0.3019, 0.2377, 0.5792, 0.2108, 0.5792, 0.2108, 0.3019, 0.2108, 0.2727, 0.2108, 0.3019, 0.1652, 0.3019, 0.1652, 0.2727, 0.2108, 0.3019, 0.2108, 0.5792, 0.1652, 0.5792, 0.1652, 0.3019, 0.3442, 0.1621, 0.3214, 0.1621, 0.3214, 0.1164, 0.3442, 0.1164, 0.5155, 0.1621, 0.3442, 0.1621, 0.3442, 0.1164, 0.5155, 0.1164, 0.5238, 0.1164, 0.5238, 0.1621, 0.5155, 0.1621, 0.5155, 0.1164, 0.5238, 0.1621, 0.5238, 0.2727, 0.5155, 0.2727, 0.5155, 0.1621, 0.5155, 0.2727, 0.3442, 0.2727, 0.3442, 0.1621, 0.5155, 0.1621, 0.5155, 0.2727, 0.5237, 0.2743, 0.5306, 0.279, 0.5353, 0.2859, 0.5369, 0.2941, 0.5369, 0.3019, 0.3442, 0.3019, 0.3442, 0.2727, 0.3442, 0.2727, 0.3442, 0.3019, 0.3214, 0.3019, 0.3214, 0.2727, 0.3442, 0.1621, 0.3442, 0.2727, 0.3214, 0.2727, 0.3214, 0.1621, 0.3442, 0.3019, 0.3442, 0.5792, 0.3214, 0.5792, 0.3214, 0.3019, 0.5369, 0.3019, 0.5369, 0.5792, 0.3442, 0.5792, 0.3442, 0.3019, 0.3442, 0.5792, 0.3442, 0.6647, 0.3214, 0.6647, 0.3214, 0.5792, 0.5369, 0.5792, 0.5369, 0.6647, 0.3442, 0.6647, 0.3442, 0.5792, 0.3442, 0.7754, 0.3442, 0.6647, 0.5369, 0.6647, 0.5369, 0.7754, 0.3214, 0.7754, 0.3214, 0.6647, 0.3442, 0.6647, 0.3442, 0.7754, 0.3214, 0.7754, 0.3442, 0.7754, 0.3442, 0.821, 0.3214, 0.821, 0.3442, 0.7754, 0.5369, 0.7754, 0.5369, 0.821, 0.3442, 0.821, 0.6604, 0.4302, 0.6604, 0.5408, 0.7095, 0.5091, 0.7169, 0.5017, 0.7223, 0.4915, 0.7243, 0.4812, 0.7243, 0.4302, 0.6604, 0.3845, 0.6604, 0.4302, 0.7243, 0.4302, 0.7243, 0.3845, 0.6789, 0.6647, 0.6279, 0.6647, 0.6279, 0.5792, 0.6789, 0.5792, 0.6789, 0.6647, 0.6789, 0.5792, 0.7245, 0.5792, 0.7245, 0.6647, 0.6174, 0.6647, 0.6174, 0.5792, 0.6279, 0.5792, 0.6279, 0.6647, 0.6604, 0.5408, 0.6604, 0.4302, 0.7243, 0.4302, 0.7243, 0.4812, 0.7223, 0.4915, 0.7169, 0.5017, 0.7095, 0.5091, 0.6058, 0.6647, 0.6058, 0.5792, 0.6174, 0.5792, 0.6174, 0.6647, 0.5953, 0.6647, 0.5953, 0.5792, 0.6058, 0.5792, 0.6058, 0.6647, 0.5369, 0.6647, 0.5369, 0.5792, 0.5953, 0.5792, 0.5953, 0.6647, 0.6604, 0.4302, 0.6604, 0.3845, 0.7243, 0.3845, 0.7243, 0.4302, 0.7393, 0.6128, 0.932, 0.6128, 0.932, 0.6584, 0.7393, 0.6584, 0.6407, 0.5753, 0.6271, 0.5518, 0.6271, 0.3293, 0.6407, 0.3057, 0.6475, 0.3019, 0.6475, 0.5792, 0.7393, 0.6128, 0.7393, 0.3354, 0.932, 0.3354, 0.932, 0.6128, 0.5573, 0.5675, 0.6113, 0.5675, 0.6407, 0.5753, 0.6475, 0.5792, 0.5369, 0.5792, 0.6113, 0.5675, 0.6192, 0.5654, 0.6407, 0.5753, 0.625, 0.5597, 0.6271, 0.5518, 0.6407, 0.5753, 0.6192, 0.5654, 0.625, 0.5597, 0.6407, 0.5753, 0.6271, 0.3293, 0.625, 0.3214, 0.6407, 0.3057, 0.625, 0.3214, 0.6192, 0.3157, 0.6407, 0.3057, 0.6192, 0.3157, 0.6113, 0.3135, 0.6407, 0.3057, 0.6407, 0.3057, 0.6113, 0.3135, 0.5573, 0.3135, 0.5369, 0.3019, 0.6475, 0.3019, 0.5573, 0.3135, 0.5573, 0.5675, 0.5369, 0.5792, 0.5369, 0.3019, 0.932, 0.6128, 0.932, 0.3354, 0.9776, 0.3354, 0.9776, 0.6128, 0.932, 0.3354, 0.7393, 0.3354, 0.7393, 0.2898, 0.932, 0.2898, 0.6475, 0.3019, 0.6475, 0.2941, 0.6931, 0.2941, 0.6931, 0.3019, 0.6931, 0.2941, 0.6475, 0.2941, 0.6475, 0.2858, 0.6931, 0.2858, 0.6475, 0.2941, 0.5369, 0.2941, 0.5369, 0.2858, 0.6475, 0.2858, 0.6475, 0.3019, 0.5369, 0.3019, 0.5369, 0.2941, 0.6475, 0.2941, 0.6475, 0.2858, 0.5369, 0.2858, 0.5369, 0.2774, 0.6475, 0.2774, 0.5322, 0.1621, 0.5322, 0.2727, 0.5238, 0.2727, 0.5238, 0.1621, 0.6931, 0.2858, 0.6475, 0.2858, 0.6475, 0.2774, 0.6931, 0.2774, 0.5322, 0.1164, 0.5322, 0.1621, 0.5238, 0.1621, 0.5238, 0.1164, 0.2108, 0.5792, 0.2108, 0.6647, 0.1652, 0.6647, 0.1652, 0.5792, 0.2945, 0.6376, 0.2945, 0.5792, 0.3214, 0.5792, 0.3214, 0.6647, 0.2945, 0.5792, 0.2945, 0.3019, 0.3214, 0.3019, 0.3214, 0.5792, 0.1416, 0.3015, 0.1416, 0.5789, 0.1165, 0.5789, 0.1165, 0.3015, 0.1416, 0.5789, 0.1416, 0.6372, 0.1165, 0.6372, 0.1165, 0.5789, 0.1416, 0.2945, 0.1416, 0.3015, 0.1165, 0.3015, 0.1165, 0.2945, 0.2945, 0.3019, 0.2945, 0.2949, 0.3214, 0.2727, 0.3214, 0.3019, 0.2945, 0.2949, 0.2377, 0.2949, 0.2108, 0.2727, 0.3214, 0.2727, 0.07101, 0.2721, 0.1278, 0.2721, 0.1165, 0.2945, 0.0598, 0.2945, 0.0308, 0.1338, 0.2848, 0.1338, 0.2848, 0.1665, 0.0308, 0.1665, 0.05397, 6.534e-08, 6.534e-08, 0.0, 0.0, 0.03267, 0.05397, 0.05565, 0.06213, 0.05565, 0.06213, 6.534e-08, 0.05397, 6.534e-08, 0.05397, 0.05565, 0.04655, 0.2399, 0.03856, 0.2383, 0.03245, 0.2329, 0.02987, 0.2251, 0.0308, 0.1665, 0.2848, 0.1665, 0.2857, 0.2251, 0.2831, 0.2329, 0.277, 0.2383, 0.269, 0.2399, 0.07028, 0.05565, 0.07028, 6.534e-08, 0.06213, 6.534e-08, 0.06213, 0.05565, 0.07843, 0.05565, 0.07843, 6.534e-08, 0.07028, 6.534e-08, 0.07028, 0.05565, 0.3009, 4.573e-07, 0.07843, 6.534e-08, 0.07843, 0.05565, 0.3009, 0.05565, 0.3009, 4.573e-07, 0.3009, 0.05565, 0.3091, 0.05565, 0.3091, 4.573e-07, 0.3091, 4.573e-07, 0.3091, 0.05565, 0.3172, 0.05565, 0.3172, 4.573e-07, 0.3172, 4.573e-07, 0.3172, 0.05565, 0.3254, 0.05565, 0.3254, 4.573e-07, 0.3794, 5.227e-07, 0.3254, 4.573e-07, 0.3254, 0.05565, 0.3794, 0.03267, 0.8423, 0.9788, 0.8423, 0.6881, 0.854, 0.6877, 0.8635, 0.9781, 0.8423, 0.6881, 0.8423, 0.9788, 0.5649, 0.9788, 0.5649, 0.6881, 0.5649, 0.9788, 0.8423, 0.9788, 0.8423, 1.0, 0.5649, 1.0, 0.8423, 0.9787, 0.5649, 0.9787, 0.5649, 0.6881, 0.8423, 0.6881, 0.5649, 0.6881, 0.5649, 0.9788, 0.5437, 0.9781, 0.5532, 0.6877, 0.8423, 0.6881, 0.5649, 0.6881, 0.5649, 0.6763, 0.8423, 0.6763])
me_cube_007.materials.append(mat_uv_grid)
me_cube_007.materials.append(None)
me_cube_007.update()
me_cube_007.normals_split_custom_set([tuple(v) for v in zip(*[iter([0.6831, -0.2092, -0.6997, -0.2826, 0.1563, -0.9464, -0.5209, 0.478, -0.7072, 0.6355, 0.3848, -0.6694, 0.5724, -0.7122, -0.4063, 2.705e-08, -0.8686, -0.4955, -0.2826, 0.1563, -0.9464, 0.6831, -0.2092, -0.6997, 0.9984, -0.04582, 0.03359, 0.6831, -0.2092, -0.6997, 0.6355, 0.3848, -0.6694, 0.8326, 0.4691, -0.2947, 0.5724, -0.7122, -0.4063, 0.6831, -0.2092, -0.6997, 0.9984, -0.04582, 0.03359, 0.6558, -0.6381, 0.4034, 0.6355, 0.3848, -0.6694, -0.5209, 0.478, -0.7072, -0.7133, 0.6127, -0.3402, 0.8326, 0.4691, -0.2947, 0.6257, 0.5708, 0.5317, 0.9984, -0.04582, 0.03359, 0.8326, 0.4691, -0.2947, 0.6433, 0.7526, -0.1407, 0.8326, 0.4691, -0.2947, -0.7133, 0.6127, -0.3402, -0.5553, 0.8077, -0.1981, 0.6433, 0.7526, -0.1407, -0.2508, 0.8691, 0.4264, 0.6257, 0.5708, 0.5317, 0.6433, 0.7526, -0.1407, -0.5553, 0.8077, -0.1981, -0.6081, 0.6762, -0.4159, -0.2508, 0.8691, 0.4264, -0.5553, 0.8077, -0.1981, -0.7133, 0.6127, -0.3402, 0.6257, 0.5708, 0.5317, -0.2508, 0.8691, 0.4264, 1.638e-06, -0.1176, 0.9931, 0.5941, -0.09459, 0.7988, -0.2508, 0.8691, 0.4264, -0.6081, 0.6762, -0.4159, 0.6081, 0.6762, -0.4159, 0.2508, 0.8691, 0.4264, 1.638e-06, -0.1176, 0.9931, -0.2508, 0.8691, 0.4264, 0.2508, 0.8691, 0.4264, 1.3e-06, -0.1176, 0.9931, -0.6081, 0.6762, -0.4159, -0.2826, 0.1563, -0.9464, 0.2826, 0.1563, -0.9464, 0.6081, 0.6762, -0.4159, -0.2826, 0.1563, -0.9464, -0.6081, 0.6762, -0.4159, -0.7133, 0.6127, -0.3402, -0.5209, 0.478, -0.7072, 0.2508, 0.8691, 0.4264, 0.6081, 0.6762, -0.4159, 0.7133, 0.6127, -0.3402, 0.5553, 0.8077, -0.1981, 0.6081, 0.6762, -0.4159, 0.2826, 0.1563, -0.9464, 0.5209, 0.478, -0.7072, 0.7133, 0.6127, -0.3402, 0.7133, 0.6127, -0.3402, 0.5209, 0.478, -0.7072, -0.6355, 0.3848, -0.6694, -0.8326, 0.4691, -0.2947, 0.5553, 0.8077, -0.1981, 0.7133, 0.6127, -0.3402, -0.8326, 0.4691, -0.2947, -0.6433, 0.7526, -0.1407, -0.6257, 0.5708, 0.5317, 0.2508, 0.8691, 0.4264, 0.5553, 0.8077, -0.1981, -0.6433, 0.7526, -0.1407, -0.9984, -0.04582, 0.03359, -0.6257, 0.5708, 0.5317, -0.6433, 0.7526, -0.1407, -0.8326, 0.4691, -0.2947, -0.9984, -0.04582, 0.03359, -0.6558, -0.6381, 0.4034, -0.5941, -0.09459, 0.7988, -0.6257, 0.5708, 0.5317, 1.3e-06, -0.1176, 0.9931, 0.2508, 0.8691, 0.4264, -0.6257, 0.5708, 0.5317, -0.5941, -0.09459, 0.7988, -0.6558, -0.6381, 0.4034, 6.156e-07, -0.8452, 0.5344, 1.3e-06, -0.1176, 0.9931, -0.5941, -0.09459, 0.7988, 1.3e-06, -0.1176, 0.9931, 6.156e-07, -0.8452, 0.5344, 9.512e-07, -0.8452, 0.5344, 1.638e-06, -0.1176, 0.9931, -3.477e-07, -0.8686, -0.4955, 6.156e-07, -0.8452, 0.5344, -0.6558, -0.6381, 0.4034, -0.5724, -0.7122, -0.4063, 2.705e-08, -0.8686, -0.4955, 9.512e-07, -0.8452, 0.5344, 6.156e-07, -0.8452, 0.5344, -3.477e-07, -0.8686, -0.4955, 1.638e-06, -0.1176, 0.9931, 9.512e-07, -0.8452, 0.5344, 0.6558, -0.6381, 0.4034, 0.5941, -0.09459, 0.7988, 0.6558, -0.6381, 0.4034, 9.512e-07, -0.8452, 0.5344, 2.705e-08, -0.8686, -0.4955, 0.5724, -0.7122, -0.4063, -0.2826, 0.1563, -0.9464, 2.705e-08, -0.8686, -0.4955, -3.477e-07, -0.8686, -0.4955, 0.2826, 0.1563, -0.9464, 0.6558, -0.6381, 0.4034, 0.9984, -0.04582, 0.03359, 0.6257, 0.5708, 0.5317, 0.5941, -0.09459, 0.7988, 0.2826, 0.1563, -0.9464, -3.477e-07, -0.8686, -0.4955, -0.5724, -0.7122, -0.4063, -0.6831, -0.2092, -0.6997, -0.6831, -0.2092, -0.6997, -0.5724, -0.7122, -0.4063, -0.6558, -0.6381, 0.4034, -0.9984, -0.04582, 0.03359, -0.6831, -0.2092, -0.6997, -0.9984, -0.04582, 0.03359, -0.8326, 0.4691, -0.2947, -0.6355, 0.3848, -0.6694, 0.2826, 0.1563, -0.9464, -0.6831, -0.2092, -0.6997, -0.6355, 0.3848, -0.6694, 0.5209, 0.478, -0.7072, -0.5774, -0.5774, 0.5774, 0.5774, -0.5774, 0.5774, 0.5774, 0.5774, 0.5774, -0.5774, 0.5774, 0.5774, 0.7244, 0.6857, -0.07135, 0.7244, -0.6857, -0.07135, 0.6894, -0.6657, -0.2856, 0.6894, 0.6657, -0.2856, 0.6894, 0.6657, -0.2856, 0.6894, -0.6657, -0.2856, 0.5276, -0.6657, -0.5276, 0.5276, 0.6657, -0.5276, 0.5276, 0.6657, -0.5276, 0.5276, -0.6657, -0.5276, 0.2856, -0.6657, -0.6894, 0.2856, 0.6657, -0.6894, 0.2856, 0.6657, -0.6894, 0.2856, -0.6657, -0.6894, 0.07134, -0.6857, -0.7244, 0.07134, 0.6857, -0.7244, -0.7244, -0.6857, -0.07135, -0.7244, 0.6857, -0.07135, -0.6894, 0.6657, -0.2856, -0.6894, -0.6657, -0.2856, -0.6894, -0.6657, -0.2856, -0.6894, 0.6657, -0.2856, -0.5276, 0.6657, -0.5276, -0.5276, -0.6657, -0.5276, -0.5276, -0.6657, -0.5276, -0.5276, 0.6657, -0.5276, -0.2856, 0.6657, -0.6894, -0.2856, -0.6657, -0.6894, -0.2856, -0.6657, -0.6894, -0.2856, 0.6657, -0.6894, -0.07134, 0.6857, -0.7244, -0.07134, -0.6857, -0.7244, -0.5774, -0.5774, 0.5774, -0.7244, -0.6857, -0.07135, -0.6894, -0.6657, -0.2856, -0.5276, -0.6657, -0.5276, -0.2856, -0.6657, -0.6894, -0.07134, -0.6857, -0.7244, 0.07134, -0.6857, -0.7244, 0.2856, -0.6657, -0.6894, 0.5276, -0.6657, -0.5276, 0.6894, -0.6657, -0.2856, 0.7244, -0.6857, -0.07135, 0.5774, -0.5774, 0.5774, 0.07134, -0.6857, -0.7244, -0.07134, -0.6857, -0.7244, -0.07134, 0.6857, -0.7244, 0.07134, 0.6857, -0.7244, -0.7244, -0.6857, -0.07135, -0.5774, -0.5774, 0.5774, -0.5774, 0.5774, 0.5774, -0.7244, 0.6857, -0.07135, -0.5774, 0.5774, 0.5774, 0.5774, 0.5774, 0.5774, 0.7244, 0.6857, -0.07135, 0.6894, 0.6657, -0.2856, 0.5276, 0.6657, -0.5276, 0.2856, 0.6657, -0.6894, 0.07134, 0.6857, -0.7244, -0.07134, 0.6857, -0.7244, -0.2856, 0.6657, -0.6894, -0.5276, 0.6657, -0.5276, -0.6894, 0.6657, -0.2856, -0.7244, 0.6857, -0.07135, 0.5774, -0.5774, 0.5774, 0.7244, -0.6857, -0.07135, 0.7244, 0.6857, -0.07135, 0.5774, 0.5774, 0.5774, 0.1942, -0.2464, 0.9495, 0.4317, 0.2983, 0.8512, 0.5568, 0.7065, 0.4368, 0.6057, -0.4185, 0.6768, 0.4317, 0.2983, 0.8512, 0.1942, -0.2464, 0.9495, -0.5773, 0.5773, 0.5774, -0.7071, -1.082e-08, 0.7071, 0.4317, 0.2983, 0.8512, -1.03e-08, 0.8505, 0.5259, -7.444e-09, 0.8505, 0.5259, 0.5568, 0.7065, 0.4368, -1.03e-08, 0.8505, 0.5259, 0.4317, 0.2983, 0.8512, -0.7071, -1.082e-08, 0.7071, -1.889e-16, 4.371e-08, 1.0, -7.444e-09, 0.8505, 0.5259, -4.973e-09, -0.5259, 0.8505, 0.6057, -0.4185, 0.6768, 0.5568, 0.7065, 0.4368, 2.885e-07, 0.8505, 0.5259, 1.928e-07, -0.5259, 0.8505, -4.973e-09, -0.5259, 0.8505, -7.444e-09, 0.8505, 0.5259, -1.03e-08, 0.8505, 0.5259, 3.994e-07, 0.8505, 0.5259, 2.885e-07, 0.8505, 0.5259, -7.444e-09, 0.8505, 0.5259, -0.5568, 0.7065, 0.4368, -0.6057, -0.4185, 0.6768, 1.928e-07, -0.5259, 0.8505, 2.885e-07, 0.8505, 0.5259, 3.994e-07, 0.8505, 0.5259, -0.4317, 0.2983, 0.8512, -0.5568, 0.7065, 0.4368, 2.885e-07, 0.8505, 0.5259, -0.4317, 0.2983, 0.8512, 3.994e-07, 0.8505, 0.5259, 2.71e-15, 4.371e-08, 1.0, 0.7071, 3.091e-08, 0.7071, 3.994e-07, 0.8505, 0.5259, -1.03e-08, 0.8505, 0.5259, -1.889e-16, 4.371e-08, 1.0, 2.71e-15, 4.371e-08, 1.0, 0.7071, 3.091e-08, 0.7071, 2.71e-15, 4.371e-08, 1.0, 0.0, 4.371e-08, 1.0, 0.7071, 3.091e-08, 0.7071, 2.71e-15, 4.371e-08, 1.0, -1.889e-16, 4.371e-08, 1.0, 0.0, 4.371e-08, 1.0, 0.0, 4.371e-08, 1.0, 1.0, -6.841e-17, 0.0, 0.7071, 3.091e-08, 0.7071, 0.7071, 3.091e-08, 0.7071, 1.0, 0.0, 0.0, 0.9952, -3.015e-09, -0.09802, 1.0, -6.841e-17, 0.0, 1.0, 0.0, 0.0, 0.9952, 0.0, -0.09802, 0.9239, 0.0, -0.3827, 0.9239, -1.986e-08, -0.3827, 0.9952, -3.015e-09, -0.09802, 0.9952, 0.0, -0.09802, 0.9239, -1.986e-08, -0.3827, 0.6894, 0.6657, -0.2856, 0.7244, 0.6857, -0.07135, 0.9952, -3.015e-09, -0.09802, 0.7244, 0.6857, -0.07135, 0.7071, 0.7071, 0.0, 1.0, -6.841e-17, 0.0, 0.9952, -3.015e-09, -0.09802, 0.7244, 0.6857, -0.07135, 0.6894, 0.6657, -0.2856, 0.5276, 0.6657, -0.5276, 0.2856, 0.6657, -0.6894, 0.07134, 0.6857, -0.7244, 9.233e-09, 0.7071, -0.7071, 6.529e-09, 1.0, -1.418e-08, 0.7071, 0.7071, 0.0, 0.7071, 0.7071, 0.0, 6.529e-09, 1.0, -1.418e-08, 0.0, 0.7071, 0.7071, 0.5773, 0.5773, 0.5774, 1.0, -6.841e-17, 0.0, 0.7071, 0.7071, 0.0, 0.5773, 0.5773, 0.5774, 0.7071, 3.091e-08, 0.7071, 6.529e-09, 1.0, -1.418e-08, 0.0, 1.0, -3.717e-08, 0.0, 0.7071, 0.7071, 0.0, 0.7071, 0.7071, 9.233e-09, 0.7071, -0.7071, 0.1928, 0.8623, -0.4683, 0.0, 1.0, -3.717e-08, 6.529e-09, 1.0, -1.418e-08, 0.0, 1.0, -3.717e-08, -0.7071, 0.7071, -3.251e-08, -0.5773, 0.5773, 0.5774, 0.0, 0.7071, 0.7071, 0.1928, 0.8623, -0.4683, -0.6487, 0.73, -0.2152, -0.7071, 0.7071, -3.251e-08, 0.0, 1.0, -3.717e-08, -1.0, 3.229e-08, 0.0, -0.7071, 0.7071, -3.251e-08, -0.6487, 0.73, -0.2152, -1.0, 1.097e-07, 0.0, -0.7071, -1.082e-08, 0.7071, -0.5773, 0.5773, 0.5774, -0.7071, 0.7071, -3.251e-08, -1.0, 3.229e-08, 0.0, -0.7071, -1.082e-08, 0.7071, -1.0, 3.229e-08, 0.0, -1.0, 0.0, 0.0, -0.7071, 3.091e-08, 0.7071, -1.0, 3.229e-08, 0.0, -1.0, 1.097e-07, 0.0, -1.0, 0.0, 0.0, -1.0, 0.0, 0.0, -1.0, 1.097e-07, 0.0, -0.6487, 0.73, -0.2152, -0.6841, 0.5676, -0.4581, -0.6752, 0.4388, -0.5929, -0.6752, 0.2457, -0.6955, -0.6863, 0.06926, -0.724, -0.7071, 6.777e-08, -0.7071, -1.0, 0.0, 0.0, -1.0, 1.097e-07, 0.0, -0.7071, 6.777e-08, -0.7071, -0.7071, 0.0, -0.7071, -0.7071, 6.777e-08, -0.7071, -0.6863, 0.06926, -0.724, 0.6863, 0.06926, -0.724, 0.7071, 5.893e-08, -0.7071, -0.7071, 6.777e-08, -0.7071, 0.7071, 5.893e-08, -0.7071, 0.7071, 0.0, -0.7071, -0.7071, 0.0, -0.7071, -0.6752, 0.2457, -0.6955, 0.6752, 0.2457, -0.6955, 0.6863, 0.06926, -0.724, -0.6863, 0.06926, -0.724, 0.1928, 0.8623, -0.4683, 0.9045, -0.3015, -0.3015, 0.7071, 5.893e-08, -0.7071, 0.6863, 0.06926, -0.724, 0.6752, 0.2457, -0.6955, 0.6752, 0.4388, -0.5929, 0.6841, 0.5676, -0.4581, -0.6752, 0.4388, -0.5929, 0.6752, 0.4388, -0.5929, 0.6752, 0.2457, -0.6955, -0.6752, 0.2457, -0.6955, -0.6841, 0.5676, -0.4581, 0.6841, 0.5676, -0.4581, 0.6752, 0.4388, -0.5929, -0.6752, 0.4388, -0.5929, -0.6487, 0.73, -0.2152, 0.1928, 0.8623, -0.4683, 0.6841, 0.5676, -0.4581, -0.6841, 0.5676, -0.4581, 0.9045, -0.3015, -0.3015, 1.0, 0.0, 0.0, 0.7071, 0.0, -0.7071, 0.7071, 5.893e-08, -0.7071, 0.9045, -0.3015, -0.3015, 0.5774, -0.5774, -0.5774, 0.7071, -2.603e-08, -0.7071, 1.0, 0.0, 0.0, 6.718e-08, -3.631e-08, -1.0, -5.572e-07, 0.0, -1.0, 0.0, 0.0, -1.0, 0.0, -3.631e-08, -1.0, -0.3015, -0.3015, -0.9045, 0.9045, -0.3015, -0.3015, 0.9045, -0.3015, -0.3015, -0.3015, -0.3015, -0.9045, -0.5774, -0.5774, -0.5774, 0.5774, -0.5774, -0.5774, 0.0, -3.355e-07, -1.0, 9.392e-07, -6.703e-08, -1.0, 6.718e-08, -3.631e-08, -1.0, 0.9045, -0.3015, -0.3015, 0.1928, 0.8623, -0.4683, 9.392e-07, -6.703e-08, -1.0, 4.096e-06, 0.0, -1.0, 6.718e-08, -3.631e-08, -1.0, -1.374e-06, 0.0, -1.0, -5.572e-07, 0.0, -1.0, 6.718e-08, -3.631e-08, -1.0, 4.096e-06, 0.0, -1.0, -1.374e-06, 0.0, -1.0, 6.718e-08, -3.631e-08, -1.0, 0.0, 0.0, -1.0, 0.0, 0.0, -1.0, 0.0, -3.631e-08, -1.0, 0.0, 0.0, -1.0, 0.0, 0.0, -1.0, 0.0, -3.631e-08, -1.0, 0.0, 0.0, -1.0, 0.0, -6.703e-08, -1.0, 0.0, -3.631e-08, -1.0, 0.0, -3.631e-08, -1.0, 0.0, -6.703e-08, -1.0, 0.0, -3.355e-07, -1.0, 9.233e-09, 0.7071, -0.7071, -0.3015, -0.3015, -0.9045, 0.0, -3.355e-07, -1.0, 0.0, -3.355e-07, -1.0, 0.1928, 0.8623, -0.4683, 9.233e-09, 0.7071, -0.7071, 0.5774, -0.5774, -0.5774, -0.5774, -0.5774, -0.5774, -0.7071, -2.603e-08, -0.7071, 0.7071, -2.603e-08, -0.7071, -0.5774, -0.5774, -0.5774, -0.3015, -0.3015, -0.9045, -0.7071, 0.0, -0.7071, -0.7071, -2.603e-08, -0.7071, -0.3015, -0.3015, -0.9045, 0.09802, -7.545e-08, -0.9952, 0.09802, 0.0, -0.9952, -0.7071, 0.0, -0.7071, 0.09802, 0.0, -0.9952, 0.09802, -7.545e-08, -0.9952, 0.3827, -8.434e-08, -0.9239, 0.3827, 0.0, -0.9239, 0.09802, -7.545e-08, -0.9952, 0.07134, 0.6857, -0.7244, 0.2856, 0.6657, -0.6894, 0.3827, -8.434e-08, -0.9239, -0.3015, -0.3015, -0.9045, 9.233e-09, 0.7071, -0.7071, 0.07134, 0.6857, -0.7244, 0.09802, -7.545e-08, -0.9952, 0.3827, -8.434e-08, -0.9239, 0.2856, 0.6657, -0.6894, 0.5276, 0.6657, -0.5276, 0.7071, -5.555e-08, -0.7071, 0.7071, -5.555e-08, -0.7071, 0.5276, 0.6657, -0.5276, 0.6894, 0.6657, -0.2856, 0.9239, -1.986e-08, -0.3827, 0.3827, 0.0, -0.9239, 0.3827, -8.434e-08, -0.9239, 0.7071, -5.555e-08, -0.7071, 0.7071, 0.0, -0.7071, 0.7071, 0.0, -0.7071, 0.7071, -5.555e-08, -0.7071, 0.9239, -1.986e-08, -0.3827, 0.9239, 0.0, -0.3827, -1.889e-16, 4.371e-08, 1.0, -0.7071, -1.082e-08, 0.7071, -0.7071, 3.091e-08, 0.7071, 0.0, 4.371e-08, 1.0, 0.1942, -0.2464, 0.9495, -6.742e-09, -0.5259, 0.8505, 0.0, 0.7071, 0.7071, -0.5773, 0.5773, 0.5774, -6.742e-09, -0.5259, 0.8505, 2.613e-07, -0.5259, 0.8505, 0.0, 0.7071, 0.7071, 0.0, 0.7071, 0.7071, 2.613e-07, -0.5259, 0.8505, -6.742e-09, -0.5259, 0.8505, -4.973e-09, -0.5259, 0.8505, 1.928e-07, -0.5259, 0.8505, -6.742e-09, -0.5259, 0.8505, 0.1942, -0.2464, 0.9495, 0.6057, -0.4185, 0.6768, -4.973e-09, -0.5259, 0.8505, -0.1942, -0.2464, 0.9495, 2.613e-07, -0.5259, 0.8505, 1.928e-07, -0.5259, 0.8505, -0.6057, -0.4185, 0.6768, 2.613e-07, -0.5259, 0.8505, -0.1942, -0.2464, 0.9495, 0.5773, 0.5773, 0.5774, 0.0, 0.7071, 0.7071, -0.1942, -0.2464, 0.9495, -0.4317, 0.2983, 0.8512, 0.7071, 3.091e-08, 0.7071, 0.5773, 0.5773, 0.5774, -0.4317, 0.2983, 0.8512, -0.1942, -0.2464, 0.9495, -0.6057, -0.4185, 0.6768, -0.5568, 0.7065, 0.4368, -0.7071, 0.7071, 0.0, 0.7071, 0.7071, 0.0, 0.6124, 0.641, -0.4627, -0.6124, 0.641, -0.4627, -0.9914, -0.1305, 1.316e-08, -0.7071, 0.7071, 0.0, -0.6124, 0.641, -0.4627, -0.7229, 0.1166, -0.681, -0.7137, -0.1881, -0.6748, -0.866, -0.5, 1.351e-08, -0.9914, -0.1305, 1.316e-08, -0.7229, 0.1166, -0.681, -0.1155, -0.6195, -0.7764, -0.4431, -0.5266, -0.7255, -0.7137, -0.1881, -0.6748, -0.7229, 0.1166, -0.681, -0.6124, 0.641, -0.4627, 0.6124, 0.641, -0.4627, 0.7229, 0.1166, -0.681, 0.7137, -0.1881, -0.6748, 0.4431, -0.5266, -0.7255, 0.1155, -0.6195, -0.7764, -0.4431, -0.5266, -0.7255, -0.5, -0.866, 1.081e-07, -0.866, -0.5, 1.351e-08, -0.7137, -0.1881, -0.6748, -0.1155, -0.6195, -0.7764, -0.1305, -0.9914, 1.67e-07, -0.5, -0.866, 1.081e-07, -0.4431, -0.5266, -0.7255, 0.1305, -0.9914, 1.67e-07, -0.1305, -0.9914, 1.67e-07, -0.1155, -0.6195, -0.7764, 0.1155, -0.6195, -0.7764, 0.1305, -0.9914, 1.67e-07, 0.1155, -0.6195, -0.7764, 0.4431, -0.5266, -0.7255, 0.5, -0.866, 1.621e-07, 0.5, -0.866, 1.621e-07, 0.4431, -0.5266, -0.7255, 0.7137, -0.1881, -0.6748, 0.866, -0.5, 6.755e-08, 0.866, -0.5, 6.755e-08, 0.7137, -0.1881, -0.6748, 0.7229, 0.1166, -0.681, 0.9914, -0.1305, 1.316e-08, 0.7071, 0.7071, 0.0, 0.9914, -0.1305, 1.316e-08, 0.7229, 0.1166, -0.681, 0.6124, 0.641, -0.4627, 0.5757, 0.5875, -0.5687, 0.5791, 0.5671, 0.5858, 0.5774, -0.5774, 0.5774, 0.5774, -0.5774, -0.5774, 0.5791, 0.5671, 0.5858, 0.5757, 0.5875, -0.5687, -0.5757, 0.5875, -0.5687, -0.5791, 0.5671, 0.5858, -0.5757, 0.5875, -0.5687, 0.5757, 0.5875, -0.5687, 0.5774, -0.5774, -0.5774, -0.5774, -0.5774, -0.5774, 0.5774, -0.5774, 0.5774, -0.5774, -0.5774, 0.5774, -0.5774, -0.5774, -0.5774, 0.5774, -0.5774, -0.5774, -0.5791, 0.5671, 0.5858, -0.5757, 0.5875, -0.5687, -0.5774, -0.5774, -0.5774, -0.5774, -0.5774, 0.5774, 0.5791, 0.5671, 0.5858, -0.5791, 0.5671, 0.5858, -0.5774, -0.5774, 0.5774, 0.5774, -0.5774, 0.5774])] * 3)])

# ---- objects
ob_msh_calendar = bpy.data.objects.new('msh_Calendar', me_plane_004)
ob_msh_airconditioner = bpy.data.objects.new('msh_AirConditioner', me_cube_001)
ob_msh_nameplate = bpy.data.objects.new('msh_NamePlate', me_cylinder)
ob_msh_puncher = bpy.data.objects.new('msh_Puncher', me_plane_005)
ob_msh_calculator = bpy.data.objects.new('msh_Calculator', me_plane_006)
ob_msh_informationdesk = bpy.data.objects.new('msh_InformationDesk', me_plane_007)
ob_msh_printer = bpy.data.objects.new('msh_Printer', me_cube_007)

# ---- transforms, parenting, visibility, modifiers, constraints
ob_msh_calendar.location = (-1.241, 0.0, 0.0)
ob_msh_calendar.rotation_euler = (1.571, -0.0, 0.0)
ob_msh_calendar.scale = (0.3153, 0.3153, 0.3153)
ob_msh_airconditioner.location = (4.089, 0.0, 0.0)
ob_msh_airconditioner.rotation_euler = (1.571, -0.0, 0.0)
ob_msh_nameplate.location = (0.0, 0.0, 0.0)
ob_msh_nameplate.rotation_euler = (1.571, -0.0, 1.571)
ob_msh_puncher.location = (1.0, 0.0, 0.0)
ob_msh_puncher.rotation_euler = (1.571, -0.0, 0.0)
ob_msh_calculator.location = (0.0, 0.6239, 0.0)
ob_msh_calculator.rotation_euler = (1.571, -0.0, 0.0)
ob_msh_informationdesk.location = (-2.099, 0.0, 0.0)
ob_msh_informationdesk.rotation_euler = (1.571, -0.0, 3.142)
ob_msh_printer.location = (2.459, 0.0, 0.0)
ob_msh_printer.rotation_euler = (1.571, -0.0, 0.0)
_m = ob_msh_printer.modifiers.new('Smooth by Angle', 'NODES')
_m.node_group = ng_smooth_by_angle
_m.use_pin_to_last = True
_m.show_group_selector = False

# ---- collection membership
col_collection.objects.link(ob_msh_calendar)
col_collection.objects.link(ob_msh_airconditioner)
col_collection.objects.link(ob_msh_nameplate)
col_collection.objects.link(ob_msh_puncher)
col_collection.objects.link(ob_msh_calculator)
col_collection.objects.link(ob_msh_informationdesk)
col_collection.objects.link(ob_msh_printer)

# ---- scene / render settings (as saved in the file)
scene.frame_start = 1; scene.frame_end = 250; scene.frame_set(2)
scene.render.engine = 'BLENDER_EEVEE_NEXT'
scene.render.bake_bias = 0.0
scene.render.bake_samples = 0
scene.cycles.sampling_pattern = 'TABULATED_SOBOL'
scene.eevee.use_volume_custom_range = False
bpy.context.view_layer.update()

# ---- added for rendering (the .blend has no active camera and no usable light): camera, sun
cam_auto = bpy.data.cameras.new('AutoCamera')
cam_auto.lens = 50.0
cam_auto.sensor_width = 36.0
cam_auto.clip_end = 1000.0
ob_auto_camera = bpy.data.objects.new('AutoCamera', cam_auto)
scene.collection.objects.link(ob_auto_camera)
ob_auto_camera.location = (9.98306, -13.2804, 10.5073)
ob_auto_camera.rotation_euler = (1.09748, -7.21219e-08, 0.694738)
scene.camera = ob_auto_camera
light_auto_sun = bpy.data.lights.new('AutoSun', 'SUN')
light_auto_sun.energy = 3.0
light_auto_sun.angle = 0.0523599
ob_auto_sun = bpy.data.objects.new('AutoSun', light_auto_sun)
scene.collection.objects.link(ob_auto_sun)
ob_auto_sun.rotation_euler = (0.872665, 0.174533, 0.523599)
bpy.context.view_layer.update()

